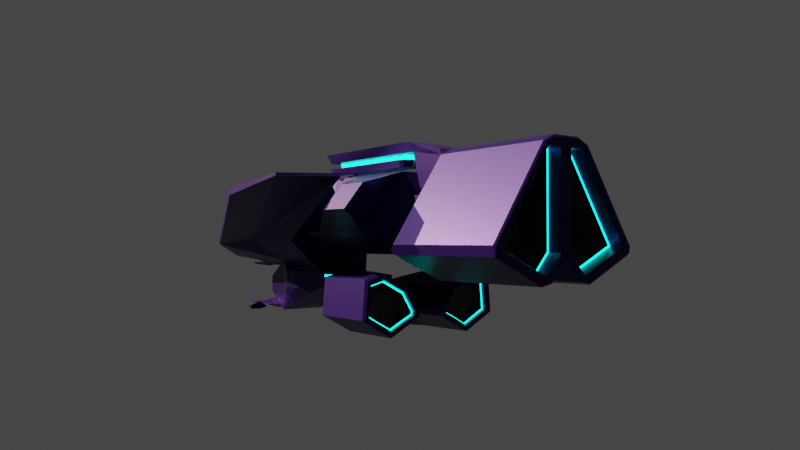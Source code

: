 # Source: spaceshipo.blend  (saved by Blender 3.0.42; exported with 4.5.12 LTS)
import bpy
from mathutils import Matrix  # noqa: F401  (used for matrix-valued properties, if any)

bpy.ops.wm.read_factory_settings(use_empty=True)
scene = bpy.context.scene
scene.name = 'Scene'

# ---- collections
col_collection = bpy.data.collections.new('Collection'); scene.collection.children.link(col_collection)

# ---- materials (node trees are filled in below, after node groups)
mat_material = bpy.data.materials.new('Material')
mat_material.alpha_threshold = 0.0
mat_material.use_transparent_shadow = False
mat_material.line_color = (0.0, 0.0, 0.0, 1.0)
mat_gridinner = bpy.data.materials.new('gridInner')
mat_gridinner.use_transparent_shadow = False
mat_gridouter = bpy.data.materials.new('gridOuter')
mat_gridouter.use_transparent_shadow = False
mat_material_001 = bpy.data.materials.new('Material.001')
mat_material_001.use_transparent_shadow = False

# ---- node groups
ng_auto_smooth = bpy.data.node_groups.new('Auto Smooth', 'GeometryNodeTree')
_s = ng_auto_smooth.interface.new_socket(name='Geometry', in_out='OUTPUT', socket_type='NodeSocketGeometry')
_s = ng_auto_smooth.interface.new_socket(name='Geometry', in_out='INPUT', socket_type='NodeSocketGeometry')
_s = ng_auto_smooth.interface.new_socket(name='Angle', in_out='INPUT', socket_type='NodeSocketFloat')
_s.subtype = 'ANGLE'
_s.min_value = 0.0
_s.max_value = 3.142
ng_auto_smooth.is_modifier = True
_N = ng_auto_smooth.nodes; _L = ng_auto_smooth.links
n0 = _N.new('NodeGroupOutput'); n0.name = 'Group Output'; n0.location = (480, -100)
n1 = _N.new('NodeGroupInput'); n1.name = 'Group Input'; n1.location = (-420, -300)
n2 = _N.new('NodeGroupInput'); n2.name = 'Group Input.001'; n2.location = (-60, -100)
n3 = _N.new('GeometryNodeSetShadeSmooth'); n3.name = 'Set Shade Smooth'; n3.location = (120, -100)
n3.domain = 'EDGE'
n4 = _N.new('GeometryNodeSetShadeSmooth'); n4.name = 'Set Shade Smooth.001'; n4.location = (300, -100)
n5 = _N.new('GeometryNodeInputMeshEdgeAngle'); n5.name = 'Edge Angle'; n5.location = (-420, -220)
n6 = _N.new('GeometryNodeInputEdgeSmooth'); n6.name = 'Is Edge Smooth'; n6.location = (-60, -160)
n7 = _N.new('GeometryNodeInputShadeSmooth'); n7.name = 'Is Face Smooth'; n7.location = (-240, -340)
n8 = _N.new('FunctionNodeBooleanMath'); n8.name = 'Boolean Math'; n8.location = (-60, -220)
n9 = _N.new('FunctionNodeCompare'); n9.name = 'Compare'; n9.location = (-240, -180)
n9.operation = 'LESS_EQUAL'
_L.new(n5.outputs[0], n9.inputs[0])
_L.new(n4.outputs[0], n0.inputs[0])
_L.new(n1.outputs[1], n9.inputs[1])
_L.new(n9.outputs[0], n8.inputs[0])
_L.new(n7.outputs[0], n8.inputs[1])
_L.new(n2.outputs[0], n3.inputs[0])
_L.new(n6.outputs[0], n3.inputs[1])
_L.new(n3.outputs[0], n4.inputs[0])
_L.new(n8.outputs[0], n3.inputs[2])
n0.is_active_output = True

# ---- material node trees
mat_material.use_nodes = True; mat_material.node_tree.nodes.clear()
_N = mat_material.node_tree.nodes; _L = mat_material.node_tree.links
n0 = _N.new('ShaderNodeOutputMaterial'); n0.name = 'Material Output'; n0.location = (300, 300)
n1 = _N.new('ShaderNodeBsdfPrincipled'); n1.name = 'Principled BSDF'; n1.location = (10, 300)
n1.distribution = 'GGX'
n1.subsurface_method = 'RANDOM_WALK_SKIN'
n1.inputs[0].default_value = (0.005023, 0.0, 0.08353, 1.0)
n1.inputs[1].default_value = 0.7734
n1.inputs[2].default_value = 0.4
n1.inputs[3].default_value = 1.45
n1.inputs[27].default_value = (0.0, 0.0, 0.0, 1.0)
n1.inputs[28].default_value = 1.0
_L.new(n1.outputs[0], n0.inputs[0])
n0.is_active_output = True
mat_gridinner.use_nodes = True; mat_gridinner.node_tree.nodes.clear()
_N = mat_gridinner.node_tree.nodes; _L = mat_gridinner.node_tree.links
n0 = _N.new('ShaderNodeBsdfPrincipled'); n0.name = 'Principled BSDF'; n0.location = (10, 300)
n0.distribution = 'GGX'
n0.subsurface_method = 'RANDOM_WALK_SKIN'
n0.inputs[0].default_value = (0.0, 0.0, 0.0, 1.0)
n0.inputs[3].default_value = 1.45
n0.inputs[27].default_value = (0.003553, 0.5596, 0.4262, 1.0)
n0.inputs[28].default_value = 9.3
n1 = _N.new('ShaderNodeOutputMaterial'); n1.name = 'Material Output'; n1.location = (300, 300)
_L.new(n0.outputs[0], n1.inputs[0])
n1.is_active_output = True
mat_gridouter.use_nodes = True; mat_gridouter.node_tree.nodes.clear()
_N = mat_gridouter.node_tree.nodes; _L = mat_gridouter.node_tree.links
n0 = _N.new('ShaderNodeBsdfPrincipled'); n0.name = 'Principled BSDF'; n0.location = (10, 300)
n0.distribution = 'GGX'
n0.subsurface_method = 'RANDOM_WALK_SKIN'
n0.inputs[0].default_value = (0.01739, 0.01739, 0.01739, 1.0)
n0.inputs[3].default_value = 1.45
n0.inputs[27].default_value = (0.0, 0.0, 0.0, 1.0)
n0.inputs[28].default_value = 1.0
n1 = _N.new('ShaderNodeOutputMaterial'); n1.name = 'Material Output'; n1.location = (300, 300)
_L.new(n0.outputs[0], n1.inputs[0])
n1.is_active_output = True
mat_material_001.use_nodes = True; mat_material_001.node_tree.nodes.clear()
_N = mat_material_001.node_tree.nodes; _L = mat_material_001.node_tree.links
n0 = _N.new('ShaderNodeBsdfPrincipled'); n0.name = 'Principled BSDF'; n0.location = (10, 300)
n0.distribution = 'GGX'
n0.subsurface_method = 'RANDOM_WALK_SKIN'
n0.inputs[0].default_value = (0.1571, 0.7243, 0.09324, 1.0)
n0.inputs[1].default_value = 0.9609
n0.inputs[2].default_value = 0.03125
n0.inputs[3].default_value = 1.45
n0.inputs[8].default_value = 1.0
n0.inputs[9].default_value = (0.6, 1.5, 3.8)
n0.inputs[10].default_value = 0.8203
n0.inputs[11].default_value = 1.509
n0.inputs[13].default_value = 0.6016
n0.inputs[14].default_value = (0.9961, 0.9987, 0.9958, 1.0)
n0.inputs[27].default_value = (0.02198, 0.02198, 0.02198, 1.0)
n0.inputs[28].default_value = 1.0
n1 = _N.new('ShaderNodeOutputMaterial'); n1.name = 'Material Output'; n1.location = (300, 300)
_L.new(n0.outputs[0], n1.inputs[0])
n1.is_active_output = True

# ---- world
world_world = bpy.data.worlds.new('World'); scene.world = world_world
world_world.use_nodes = True; world_world.node_tree.nodes.clear()
_N = world_world.node_tree.nodes; _L = world_world.node_tree.links
n0 = _N.new('ShaderNodeOutputWorld'); n0.name = 'World Output'; n0.location = (300, 300)
n1 = _N.new('ShaderNodeBackground'); n1.name = 'Background'; n1.location = (10, 300)
n1.inputs[0].default_value = (0.05088, 0.05088, 0.05088, 1.0)
_L.new(n1.outputs[0], n0.inputs[0])
n0.is_active_output = True
world_world.color = (0.05088, 0.05088, 0.05088)
world_world.use_sun_shadow = False
world_world.sun_shadow_jitter_overblur = 0.0

# ---- cameras
cam_camera = bpy.data.cameras.new('Camera')
cam_camera.clip_end = 100.0
cam_camera.lens = 34.0
cam_camera.ortho_scale = 7.314

# ---- lights
light_light = bpy.data.lights.new('Light', 'SPOT')
light_light.color = (1.0, 0.6675, 0.2767)
light_light.transmission_factor = 0.0
light_light.use_custom_distance = True
light_light.cutoff_distance = 64.17
light_light.energy = 1e+06
light_light.shadow_soft_size = 0.1
light_light.shadow_maximum_resolution = 0.006
light_light.use_absolute_resolution = True
light_light.spot_size = 1.309
light_light_001 = bpy.data.lights.new('Light.001', 'SPOT')
light_light_001.color = (1.0, 0.8655, 0.2881)
light_light_001.transmission_factor = 0.0
light_light_001.use_custom_distance = True
light_light_001.cutoff_distance = 64.17
light_light_001.energy = 1e+06
light_light_001.shadow_soft_size = 0.1
light_light_001.shadow_maximum_resolution = 0.006
light_light_001.use_absolute_resolution = True
light_light_001.spot_size = 1.309

# ---- meshes
me_cube = bpy.data.meshes.new('Cube')
me_cube.from_pydata([(0.8978, 1.0, 1.793), (0.9144, 2.077, 0.08173), (1.0, -1.0, 1.0), (0.6237, -1.286, -0.8793), (0.0, -0.1916, -0.7885), (0.0, -1.0, 1.0), (0.3102, -1.286, -0.8793), (0.0, 2.012, 0.6317), (1.207, 0.3297, 0.6101), (1.207, 0.3297, -0.04927), (1.207, -0.3297, 0.6101), (1.207, -0.3297, -0.04927), (0.6539, -2.639, 0.3078), (0.426, -2.292, -0.5252), (0.3102, -2.353, -0.4285), (0.0, -2.639, 0.3078), (0.1817, 4.785, 0.5927), (0.1241, 4.721, 0.3691), (0.0, 4.785, 0.5927), (0.0, 4.785, 0.3767), (1.0, -1.0, -1.0), (0.0, -1.0, -1.0), (0.0, -2.639, -0.3078), (0.6539, -2.639, -0.3078), (0.3102, -2.202, -1.006), (0.6237, -2.202, -1.006), (0.3102, -2.32, -0.5811), (0.3983, -2.32, -0.5811), (1.0, 2.012, 0.07416), (0.0, 4.721, -0.2736), (0.0, 2.077, -0.7652), (0.1817, 4.785, 0.3767), (0.1726, 2.224, -0.383), (0.1726, 4.659, -0.3504), (0.6319, 2.719, 0.2061), (0.2019, 4.659, 0.3312), (0.2532, 2.671, -1.28), (0.2673, 4.563, -0.5121), (0.8309, 3.315, 0.2708), (1.581, 4.883, -1.28), (0.4712, 5.013, -0.7039), (2.588, 4.883, 0.5887), (0.4313, 5.839, -0.5074), (1.558, 7.148, -1.067), (0.6697, 7.148, -0.6058), (2.356, 7.148, 0.4038), (0.6463, 7.148, -0.4903), (0.3632, -2.394, -0.9843), (0.511, -2.394, -0.9843), (0.3632, -2.561, -0.784), (0.4048, -2.561, -0.784), (1.091, -1.83, -0.8056), (1.174, -2.339, -0.7098), (1.091, -2.33, -0.8463), (1.091, -2.394, -0.7098), (1.091, -2.526, -0.8394), (1.091, -2.556, -0.775), (1.21, -1.924, -0.8056), (1.536, -2.328, -0.7098), (1.499, -2.332, -0.8463), (1.536, -2.385, -0.7098), (1.612, -2.492, -0.8394), (1.63, -2.517, -0.775), (1.293, -1.911, -0.8056), (1.724, -2.19, -0.7098), (1.714, -2.181, -0.8463), (1.768, -2.216, -0.7098), (1.879, -2.287, -0.8394), (1.904, -2.304, -0.775), (1.46, -1.801, -0.8056), (1.93, -1.853, -0.7098), (1.961, -1.801, -0.8463), (2.025, -1.801, -0.7098), (2.156, -1.801, -0.8394), (2.186, -1.801, -0.775), (1.654, -1.132, -0.8384), (1.987, -1.132, -0.6208), (1.949, -1.132, -0.9198), (2.077, -1.132, -0.6468), (2.34, -1.132, -0.9059), (2.401, -1.132, -0.7772), (0.03807, -2.74, -0.9828), (0.03807, -2.74, -0.944), (0.0, -2.74, -0.9398), (0.0, -2.74, -0.987), (0.982, 2.096, 0.5884), (0.982, 2.096, 0.1095), (0.1997, 4.702, 0.3926), (0.1997, 4.702, 0.5884), (1.05, 2.257, 0.4602), (0.3298, 4.585, 0.4602), (0.69, 3.016, 0.4602), (0.5099, 3.749, 0.4602), (0.8702, 2.574, 0.4602), (1.05, 2.26, 0.545), (0.3298, 4.586, 0.545), (0.4199, 4.167, 0.4602), (0.7801, 2.765, 0.4602), (0.6, 3.332, 0.4602), (0.9455, 2.414, 0.4602), (0.69, 3.018, 0.545), (0.8702, 2.576, 0.545), (0.5099, 3.751, 0.545), (0.6, 3.333, 0.545), (0.9455, 2.417, 0.545), (0.7801, 2.768, 0.545), (0.4199, 4.168, 0.545), (0.3875, 4.169, 0.5376), (0.3875, 4.169, 0.5256), (0.3058, 4.547, 0.5345), (0.3058, 4.547, 0.5377), (0.7478, 2.768, 0.5373), (0.7478, 2.767, 0.4863), (0.6661, 2.979, 0.4952), (0.6661, 2.98, 0.5374), (0.9279, 2.418, 0.5371), (0.9279, 2.416, 0.4667), (0.8462, 2.536, 0.4756), (0.8462, 2.538, 0.5372), (0.5676, 3.334, 0.5375), (0.5676, 3.333, 0.5059), (0.486, 3.712, 0.5148), (0.486, 3.713, 0.5376), (0.6577, 3.019, 0.5374), (0.6577, 3.018, 0.4961), (0.576, 3.294, 0.505), (0.576, 3.295, 0.5375), (1.018, 2.261, 0.537), (1.018, 2.258, 0.4568), (0.9363, 2.377, 0.4658), (0.9363, 2.379, 0.5371), (0.8378, 2.577, 0.5372), (0.8378, 2.575, 0.4765), (0.7562, 2.728, 0.4854), (0.7562, 2.729, 0.5373), (0.4776, 3.752, 0.5376), (0.4776, 3.751, 0.5157), (0.3959, 4.13, 0.5247), (0.3959, 4.13, 0.5376), (1.071, 7.148, -0.8049), (2.435, 7.148, -0.5846), (1.839, 7.148, 0.5452), (1.905, 4.948, 0.7756), (2.688, 4.883, -0.6709), (1.035, 7.148, 0.1352), (0.9145, 4.981, 0.2708), (0.7192, 1.0, 2.392), (1.0, 0.09484, 4.097), (0.0, 0.9959, 4.097), (0.0, 0.09432, 4.097), (0.6859, -4.442, 1.0), (0.0, -4.442, 1.0), (0.0, -2.806, 3.121), (0.9762, -2.806, 3.121), (0.2064, -2.567, 0.9081), (0.6501, -2.567, 0.9081), (0.6501, -3.587, 0.9081), (0.2064, -3.587, 0.9081), (0.2064, -3.579, 0.9029), (0.3615, -2.847, 0.795), (0.4951, -2.847, 0.795), (0.6501, -3.579, 0.9029), (0.2435, -3.554, 0.8846), (0.3789, -3.063, 0.7527), (0.4776, -3.063, 0.7527), (0.6131, -3.554, 0.8846), (0.2435, -3.66, 0.8869), (0.3789, -3.358, 0.7136), (0.4776, -3.358, 0.7136), (0.6131, -3.66, 0.8869), (0.0, -6.757, 1.484), (0.41, -6.757, 1.484), (0.0, -5.438, 0.8075), (0.0, -5.46, 0.749), (0.1376, -5.454, 0.749), (0.1376, -5.433, 0.8075), (0.0, 1.0, 1.793), (0.8978, 1.0, 2.093), (1.771, -2.461, 1.825), (1.985, -5.147, 1.779), (0.0, -7.254, 1.162), (0.2201, -7.254, 1.162), (1.0, 2.012, 0.6317), (0.5416, 1.0, 1.793), (0.9762, 0.8768, 4.097), (0.5416, 1.0, 2.392), (0.5374, 1.0, 2.093), (1.771, 1.0, 1.793), (0.5416, 2.137, 3.261), (0.8978, 1.475, 2.093), (0.8978, 1.475, 1.793), (0.5997, 2.137, 3.261), (0.09919, 2.137, 3.261), (0.09919, 2.786, 4.022), (2.121, 2.851, 2.093), (0.4129, 2.786, 4.022), (0.0, 3.689, 4.097), (4.013, 7.137, 2.704), (3.38, 7.137, 3.485), (0.0, 6.399, 2.093), (0.0, 6.399, 4.097), (4.013, 8.272, 2.704), (3.38, 8.272, 3.485), (0.0, 6.86, 2.308), (0.0, 6.86, 3.269), (0.0, 6.86, 1.94), (1.287, 6.86, 2.308), (0.5073, 6.86, 1.94), (0.5073, 6.86, 3.269), (0.0, 7.393, 3.269), (0.0, 7.393, 1.294), (1.287, 7.393, 1.687), (0.5073, 7.393, 1.319), (0.5073, 7.393, 3.269), (0.0, 7.859, 3.289), (0.0, 8.826, 4.6), (0.0, 7.859, 1.294), (0.0, 6.963, 4.699), (0.5073, 6.963, 4.699), (0.0, 6.963, 5.008), (0.7232, 6.963, 5.008), (0.0, 1.919, 4.699), (0.5073, 1.919, 4.699), (0.0, 1.919, 5.008), (0.7232, 1.919, 5.008), (0.4952, 3.689, 4.097), (2.121, 3.689, 2.093), (0.4952, 6.399, 4.097), (2.121, 6.399, 2.093), (0.0, 3.689, 1.327), (0.4952, 3.689, 1.327), (0.0, 6.399, 1.327), (0.4952, 6.399, 1.327), (0.1705, 6.045, 1.347), (0.3248, 6.045, 1.347), (0.1705, 6.167, 1.347), (0.3248, 6.167, 1.347), (0.7232, 4.261, 5.008), (0.7232, 2.273, 5.008), (0.5073, 2.273, 4.699), (0.5073, 4.261, 4.699), (0.0, 2.273, 4.699), (0.0, 4.261, 4.699), (0.0, 2.273, 5.008), (0.0, 4.261, 5.008), (0.5374, 1.475, 2.093), (0.0, 1.475, 2.093), (0.2708, 1.475, 2.743), (0.0, 1.475, 2.743), (0.5416, 2.073, 3.185), (0.7192, 2.073, 3.185), (0.0, 2.073, 3.185), (0.0, 2.851, 4.097), (0.4952, 2.851, 4.097), (0.09919, 2.689, 4.104), (0.5997, 2.04, 3.344), (0.1935, 2.119, 3.581), (0.09919, 2.04, 3.344), (0.4129, 2.689, 4.104), (0.1935, 2.467, 3.989), (0.3619, 2.467, 3.989), (0.4622, 2.119, 3.581), (0.1935, 1.693, 4.149), (0.1935, 2.041, 4.149), (0.3619, 2.041, 4.149), (0.4622, 1.693, 4.149), (0.1935, 1.744, 4.51), (0.1935, 1.99, 4.264), (0.3619, 1.99, 4.264), (0.4622, 1.744, 4.51), (0.1935, 2.146, 4.51), (0.1935, 2.146, 4.264), (0.3619, 2.146, 4.264), (0.4622, 2.146, 4.51), (0.1935, 6.07, 4.51), (0.1935, 6.07, 4.264), (0.3619, 6.07, 4.264), (0.4622, 6.07, 4.51), (0.05694, 6.158, 4.264), (0.05694, 6.158, 4.51), (0.3125, 6.189, 4.264), (0.3835, 6.26, 4.51), (0.1504, 6.158, 4.51), (0.1504, 6.158, 4.264), (0.1504, 6.327, 4.264), (0.1504, 6.427, 4.51), (0.05694, 6.327, 4.264), (0.05694, 6.427, 4.51), (4.973, 5.941, 3.854), (3.175, 6.738, 3.864), (3.175, 6.766, 3.765), (4.973, 5.941, 3.765), (4.973, 2.614, 3.324), (4.973, 2.5, 3.566), (0.9762, 0.8768, 3.765), (0.0, -7.254, 1.046), (0.1645, -7.254, 1.081), (1.196, -5.132, 2.081), (1.168, -5.134, 2.187), (1.979, -5.065, 1.633), (0.9743, 7.148, -0.9534), (0.4712, 7.148, -0.7039), (2.688, 7.148, -0.6709), (1.581, 7.148, -1.28), (1.905, 7.148, 0.7756), (2.588, 7.148, 0.5887), (0.9145, 7.148, 0.2708), (0.4313, 7.148, -0.5074), (2.377, 7.101, -0.5578), (1.841, 7.101, 0.4873), (1.071, 7.101, -0.8049), (1.068, 7.101, 0.0935), (0.6981, 7.101, -0.5018), (0.7126, 7.101, -0.5733), (1.554, 7.101, -1.01), (2.303, 7.101, 0.3607), (1.092, 7.101, -0.7613), (0.6697, 7.101, -0.6058), (2.435, 7.101, -0.5846), (1.558, 7.101, -1.067), (1.839, 7.101, 0.5452), (2.356, 7.101, 0.4038), (1.035, 7.101, 0.1352), (0.6463, 7.101, -0.4903), (2.11, 6.828, -0.4911), (1.34, 6.828, -0.3878), (1.726, 6.828, 0.2578), (1.189, 6.828, -0.6369), (1.172, 6.828, -0.02436), (0.9069, 6.828, -0.4509), (0.9173, 6.828, -0.5022), (1.52, 6.828, -0.8154), (2.057, 6.828, 0.1671), (0.2015, 12.52, 3.245), (2.325, 12.52, 1.649), (0.253, 12.52, 4.217), (0.253, 12.52, 1.492), (0.7638, 12.52, 0.913), (0.6576, 12.52, 4.217), (0.253, 12.52, 3.239), (0.2015, 12.52, 4.284), (0.2015, 12.52, 1.461), (0.7534, 12.52, 0.8346), (0.675, 12.52, 4.284), (2.423, 12.52, 1.622), (0.4602, 11.62, 3.111), (1.67, 11.62, 1.924), (0.4602, 11.62, 3.683), (0.4602, 11.62, 1.833), (0.7584, 11.62, 1.495), (0.6964, 11.62, 3.683), (1.01, 7.301, -0.899), (0.9743, 7.227, -0.9534), (0.4712, 7.227, -0.7039), (0.5439, 7.301, -0.668), (2.598, 7.301, -0.6401), (2.688, 7.227, -0.6709), (1.581, 7.227, -1.28), (1.573, 7.301, -1.203), (1.882, 7.301, 0.6932), (1.905, 7.227, 0.7756), (2.588, 7.227, 0.5887), (2.505, 7.301, 0.523), (0.9582, 7.301, 0.2214), (0.9145, 7.227, 0.2708), (0.5099, 7.301, -0.5011), (0.4313, 7.227, -0.5074), (1.071, 7.227, -0.8049), (1.036, 7.301, -0.8592), (0.597, 7.301, -0.6417), (0.6697, 7.227, -0.6058), (2.435, 7.227, -0.5846), (2.525, 7.301, -0.6154), (1.567, 7.301, -1.144), (1.558, 7.227, -1.067), (1.839, 7.227, 0.5452), (1.863, 7.301, 0.6276), (2.438, 7.301, 0.4695), (2.356, 7.227, 0.4038), (1.035, 7.227, 0.1352), (0.9909, 7.301, 0.1846), (0.6463, 7.227, -0.4903), (0.5676, 7.301, -0.4966), (2.635, 8.826, 1.375), (2.699, 8.826, 1.672), (2.677, 8.658, 1.505), (0.5574, 8.604, 0.6614), (0.95, 8.826, 0.5802), (0.6909, 8.612, 0.5997), (0.8863, 8.826, 4.409), (0.4725, 8.826, 4.6), (0.7232, 8.581, 4.653), (0.6957, 8.644, 4.43), (2.623, 13.02, 1.558), (0.7441, 13.02, 0.7232), (0.6854, 13.02, 4.352), (0.2015, 12.97, 3.245), (0.1626, 13.02, 3.254), (0.1632, 13.02, 4.344), (0.2015, 12.97, 4.284), (0.2015, 12.97, 1.461), (0.1629, 13.02, 1.429), (0.7534, 12.97, 0.8346), (0.7477, 13.02, 0.7663), (0.6841, 13.02, 4.344), (0.675, 12.97, 4.284), (0.04257, 13.02, 3.28), (0.0, 12.97, 3.289), (0.0, 12.97, 4.6), (0.04201, 13.02, 4.534), (0.04252, 13.02, 1.329), (0.0, 12.97, 1.294), (2.423, 12.97, 1.622), (2.506, 13.02, 1.595), (2.669, 13.02, 1.627), (2.699, 12.97, 1.672), (2.635, 12.97, 1.375), (2.631, 13.02, 1.444), (0.8884, 13.02, 0.623), (0.95, 12.97, 0.5802), (0.5574, 12.97, 0.6614), (0.6143, 13.02, 0.6803), (0.529, 13.02, 4.534), (0.4725, 12.97, 4.6), (0.8863, 12.97, 4.409), (0.8319, 13.02, 4.394), (1.076, 2.143, 0.5797), (1.033, 2.107, 0.5884), (1.033, 2.107, 0.1095), (1.077, 2.138, 0.1613), (0.3092, 4.677, 0.5718), (0.2505, 4.713, 0.5884), (0.2505, 4.713, 0.3926), (0.3096, 4.675, 0.4367), (0.5374, 1.475, 1.793), (0.1479, 6.042, 1.347), (0.3474, 6.042, 1.347), (0.1479, 6.171, 1.347), (0.3474, 6.171, 1.347), (0.1929, 6.063, 1.327), (0.3023, 6.063, 1.327), (0.1929, 6.15, 1.327), (0.3023, 6.15, 1.327), (0.0912, 5.996, 1.327), (0.1174, 6.022, 1.358), (0.3778, 6.022, 1.358), (0.404, 5.996, 1.327), (0.1174, 6.19, 1.358), (0.08514, 6.207, 1.327), (0.4101, 6.207, 1.327), (0.3778, 6.19, 1.358), (0.2212, -2.715, -0.8751), (0.1978, -2.731, -0.8984), (0.218, -2.723, -0.8848), (0.2095, -2.729, -0.8933), (0.1979, -2.731, -1.032), (0.2212, -2.714, -1.042), (0.2096, -2.729, -1.038), (0.2181, -2.723, -1.041), (0.0, -2.714, -1.088), (0.0, -2.731, -1.071), (0.0, -2.723, -1.087), (0.0, -2.729, -1.081), (0.0, -2.731, -0.8465), (0.0, -2.725, -0.8076), (0.0, -2.731, -0.8513), (0.0, -2.73, -0.8359), (0.0, -2.728, -0.8217), (0.06235, -2.736, -0.9108), (0.06235, -2.736, -1.016), (0.0, -2.736, -1.036), (0.0, -2.736, -0.8905), (0.04986, -2.736, -0.9348), (0.04769, -2.736, -0.9858), (0.0, -2.736, -0.9913), (0.0, -2.736, -0.9354), (0.03807, -2.736, -0.944), (0.03807, -2.736, -0.9828), (0.0, -2.736, -0.987), (0.0, -2.736, -0.9398), (0.07637, -2.736, -0.9051), (0.07637, -2.736, -1.022), (0.0, -2.736, -0.9976), (0.0, -2.736, -1.028), (0.0, -2.736, -0.899), (0.04769, -2.736, -0.941), (0.04986, -2.736, -0.992), (0.0, -2.739, -0.9976), (0.0, -2.736, -0.9292), (0.0, -2.739, -1.028), (0.06235, -2.739, -1.016), (0.04986, -2.739, -0.992), (0.0, -2.739, -0.899), (0.0, -2.739, -0.9292), (0.04986, -2.739, -0.9348), (0.06235, -2.739, -0.9108)], [], [(4, 28, 20), (2, 20, 11, 10), (30, 29, 33, 32), (27, 50, 56, 54), (9, 8, 10, 11), (182, 2, 10, 8), (28, 182, 8, 9), (20, 28, 9, 11), (23, 12, 15, 22), (20, 2, 12, 23), (5, 21, 22, 15), (2, 5, 15, 12), (19, 18, 16, 31), (7, 182, 16, 18), (3, 6, 21, 20), (14, 13, 23, 22), (13, 3, 20, 23), (81, 82, 83, 84), (26, 24, 47, 49), (6, 3, 25, 24), (14, 6, 24, 26), (30, 1, 28, 4), (17, 29, 19, 31), (1, 17, 31, 28), (33, 35, 145, 37), (29, 17, 35, 33), (1, 30, 32, 34), (17, 1, 34, 35), (38, 41, 142), (32, 33, 37, 36), (35, 34, 38, 145), (34, 32, 36, 38), (40, 42, 307, 301), (36, 39, 143), (37, 145, 42, 40), (36, 37, 40), (44, 46, 323, 317), (39, 40, 301, 300, 303), (142, 41, 305, 304), (143, 39, 303, 302), (13, 14, 26, 27), (47, 48, 50, 49), (27, 26, 49, 50), (13, 27, 54, 52), (24, 25, 48, 47), (56, 55, 61, 62), (55, 53, 59, 61), (3, 13, 52, 51), (25, 3, 51, 53), (50, 48, 55, 56), (48, 25, 53, 55), (58, 60, 66, 64), (62, 61, 67, 68), (52, 54, 60, 58), (51, 52, 58, 57), (54, 56, 62, 60), (53, 51, 57, 59), (67, 65, 71, 73), (65, 63, 69, 71), (57, 58, 64, 63), (60, 62, 68, 66), (59, 57, 63, 65), (61, 59, 65, 67), (69, 70, 76, 75), (70, 72, 78, 76), (68, 67, 73, 74), (64, 66, 72, 70), (63, 64, 70, 69), (66, 68, 74, 72), (75, 76, 78, 77), (77, 78, 80, 79), (72, 74, 80, 78), (71, 69, 75, 77), (73, 71, 77, 79), (74, 73, 79, 80), (471, 480, 452, 463), (481, 470, 460, 455), (182, 28, 86, 85), (28, 31, 87, 86), (31, 16, 88, 87), (16, 182, 85, 88), (85, 86, 428, 427), (433, 430, 95, 90), (430, 426, 94, 95), (88, 85, 427, 431), (86, 87, 432, 428), (87, 88, 431, 432), (429, 433, 90, 89), (107, 108, 109, 110), (111, 112, 113, 114), (115, 116, 117, 118), (119, 120, 121, 122), (123, 124, 125, 126), (127, 128, 129, 130), (131, 132, 133, 134), (135, 136, 137, 138), (106, 96, 108, 107), (96, 90, 109, 108), (90, 95, 110, 109), (95, 106, 107, 110), (105, 97, 112, 111), (97, 91, 113, 112), (91, 100, 114, 113), (100, 105, 111, 114), (104, 99, 116, 115), (99, 93, 117, 116), (93, 101, 118, 117), (101, 104, 115, 118), (103, 98, 120, 119), (98, 92, 121, 120), (92, 102, 122, 121), (102, 103, 119, 122), (100, 91, 124, 123), (91, 98, 125, 124), (98, 103, 126, 125), (103, 100, 123, 126), (94, 89, 128, 127), (89, 99, 129, 128), (99, 104, 130, 129), (104, 94, 127, 130), (101, 93, 132, 131), (93, 97, 133, 132), (97, 105, 134, 133), (105, 101, 131, 134), (102, 92, 136, 135), (92, 96, 137, 136), (96, 106, 138, 137), (106, 102, 135, 138), (139, 44, 317, 310), (141, 45, 321, 320), (45, 140, 318, 321), (145, 142, 304, 306), (38, 142, 145), (41, 38, 143), (41, 143, 302, 305), (42, 145, 306, 307), (46, 144, 322, 323), (39, 36, 40), (184, 148, 149, 147), (184, 147, 288, 289), (298, 297, 293), (169, 166, 172, 175), (156, 157, 158, 161), (147, 149, 152, 153), (5, 2, 155, 154), (2, 150, 156, 155), (150, 151, 157, 156), (151, 5, 154, 157), (161, 158, 162, 165), (154, 155, 160, 159), (157, 154, 159, 158), (155, 156, 161, 160), (164, 165, 169, 168), (159, 160, 164, 163), (160, 161, 165, 164), (158, 159, 163, 162), (162, 163, 167, 166), (165, 162, 166, 169), (163, 164, 168, 167), (180, 181, 171, 170), (173, 174, 175, 172), (167, 168, 174, 173), (168, 169, 175, 174), (299, 296, 150), (166, 167, 173, 172), (295, 296, 181, 180), (2, 182, 187), (183, 0, 182), (146, 185, 148, 184), (185, 186, 176, 148), (0, 177, 187), (183, 7, 176), (177, 146, 184, 294), (146, 177, 189, 250), (177, 0, 190, 189), (247, 185, 249), (194, 190, 230, 226), (251, 252, 196, 246, 248), (250, 189, 194), (193, 192, 257, 254), (191, 195, 258, 255), (226, 230, 232, 228), (246, 196, 200, 199), (253, 194, 226, 225), (252, 253, 225, 196), (200, 227, 208, 204), (227, 228, 206, 208), (448, 443, 229, 231), (229, 246, 199, 231), (196, 225, 227, 200), (207, 205, 210, 212), (206, 207, 212, 211), (199, 200, 204, 203), (228, 232, 207, 206), (232, 231, 205, 207), (231, 199, 203, 205), (383, 387, 419, 416), (214, 216, 210, 205, 203, 204, 209, 215), (208, 206, 211, 213), (204, 208, 213, 209), (212, 210, 216, 386, 388), (213, 211, 385, 384, 389, 392), (418, 421, 394), (391, 390, 215, 219, 220), (402, 400, 341, 342), (214, 215, 408, 407), (215, 390, 423, 408), (414, 417, 393), (213, 392, 391, 220, 218), (216, 214, 407, 411), (209, 213, 218, 217), (239, 238, 224, 222), (386, 216, 411, 420), (215, 209, 217, 219), (413, 404, 395, 425, 414, 393), (224, 223, 221, 222), (241, 239, 222, 221), (243, 241, 221, 223), (238, 243, 223, 224), (197, 198, 225, 226), (202, 201, 228, 227), (201, 197, 226, 228), (198, 202, 227, 225), (202, 198, 197, 201), (444, 447, 437, 435), (447, 450, 438, 437), (450, 445, 436, 438), (233, 235, 441, 439), (449, 448, 231, 232), (446, 449, 232, 230), (443, 446, 230, 229), (220, 219, 244, 237), (237, 244, 243, 238), (219, 217, 242, 244), (244, 242, 241, 243), (217, 218, 240, 242), (218, 220, 237, 240), (240, 237, 238, 239), (240, 239, 241, 242), (189, 190, 194), (185, 146, 250, 249), (247, 251, 248), (253, 250, 194), (186, 245, 434), (186, 185, 247, 245), (251, 247, 249), (247, 248, 246, 245), (191, 188, 249, 250), (192, 193, 252, 251), (193, 195, 253, 252), (195, 191, 250, 253), (188, 192, 251, 249), (257, 255, 261, 256), (260, 259, 263, 264), (192, 188, 255, 257), (195, 193, 254, 258), (188, 191, 255), (254, 257, 256, 259), (258, 254, 259, 260), (255, 258, 260, 261), (264, 263, 267, 268), (256, 261, 265, 262), (259, 256, 262, 263), (261, 260, 264, 265), (266, 269, 273, 270), (265, 264, 268, 269), (262, 265, 269, 266), (263, 262, 266, 267), (270, 273, 277, 274), (267, 266, 270, 271), (268, 267, 271, 272), (269, 268, 272, 273), (276, 275, 280), (271, 270, 274, 275), (272, 271, 275, 276), (273, 272, 276, 277), (281, 280, 284, 285), (277, 276, 280, 281), (274, 277, 281), (287, 286, 278, 279), (282, 285, 287, 279), (274, 281, 285, 282), (275, 274, 282, 283), (280, 275, 283, 284), (283, 282, 279, 278), (284, 283, 278, 286), (285, 284, 286, 287), (291, 290, 289, 288), (288, 293, 292, 291), (294, 184, 289, 290), (299, 178, 291, 292), (178, 187, 290, 291), (187, 177, 294), (187, 294, 290), (153, 298, 293, 288), (153, 152, 170, 171), (171, 181, 297, 298), (295, 151, 150, 296), (179, 297, 181), (179, 181, 296, 299), (297, 179, 293), (298, 153, 171), (38, 36, 143), (6, 14, 451, 456), (21, 6, 456, 459), (14, 22, 464, 451), (178, 2, 187), (150, 2, 299), (2, 178, 299), (179, 299, 292, 293), (147, 153, 288), (21, 4, 20), (141, 144, 379, 375), (46, 44, 370, 381), (380, 382, 365, 363), (44, 139, 367, 370), (144, 46, 381, 379), (373, 372, 355, 358), (140, 45, 378, 371), (369, 368, 351, 354), (315, 308, 324, 332), (312, 311, 328, 329), (308, 314, 331, 324), (314, 316, 327, 331), (311, 309, 326, 328), (144, 141, 320, 322), (43, 139, 310, 319), (140, 43, 319, 318), (313, 316, 310, 317), (314, 308, 318, 319), (315, 309, 320, 321), (316, 314, 319, 310), (308, 315, 321, 318), (309, 311, 322, 320), (311, 312, 323, 322), (312, 313, 317, 323), (325, 327, 330, 329), (325, 329, 328), (332, 324, 325, 326), (324, 331, 327, 325), (326, 325, 328), (309, 315, 332, 326), (316, 313, 330, 327), (313, 312, 329, 330), (400, 396, 333, 341), (398, 397, 406, 409), (399, 405, 343, 340), (405, 412, 344, 343), (412, 402, 342, 344), (336, 339, 345, 348), (335, 338, 350, 347), (404, 398, 409, 422, 395), (403, 413, 393, 417, 418, 394), (401, 403, 394, 421, 410), (397, 401, 410, 406), (335, 339, 333, 340), (339, 336, 341, 333), (336, 337, 342, 341), (338, 335, 340, 343), (337, 334, 344, 342), (334, 338, 343, 344), (346, 345, 347, 350), (349, 348, 345, 346), (334, 337, 349, 346), (337, 336, 348, 349), (339, 335, 347, 345), (338, 334, 346, 350), (301, 307, 366, 353), (377, 376, 359, 362), (306, 304, 360, 364), (300, 301, 353, 352), (302, 303, 357, 356), (304, 305, 361, 360), (307, 306, 364, 366), (305, 302, 356, 361), (45, 141, 375, 378), (368, 373, 358, 351), (372, 377, 362, 355), (43, 140, 371, 374), (376, 380, 363, 359), (382, 369, 354, 365), (139, 43, 374, 367), (352, 353, 354, 351), (356, 357, 358, 355), (360, 361, 362, 359), (357, 352, 351, 358), (361, 356, 355, 362), (364, 360, 359, 363), (366, 364, 363, 365), (365, 354, 353, 366), (368, 369, 370, 367), (372, 373, 374, 371), (376, 377, 378, 375), (373, 368, 367, 374), (377, 372, 371, 378), (380, 376, 375, 379), (382, 380, 379, 381), (381, 370, 369, 382), (303, 300, 352, 357), (383, 384, 385), (386, 387, 388), (389, 390, 391, 392), (415, 384, 383, 416), (386, 420, 419, 387), (423, 390, 389, 424), (422, 425, 395), (389, 384, 415, 424), (211, 212, 388, 387, 383, 385), (407, 408, 409, 406), (411, 407, 406, 410), (397, 398, 399, 396), (401, 397, 396, 400), (400, 402, 403, 401), (398, 404, 405, 399), (413, 403, 402, 412), (404, 413, 412, 405), (415, 416, 417, 414), (419, 420, 421, 418), (423, 424, 425, 422), (418, 417, 416, 419), (414, 425, 424, 415), (410, 421, 420, 411), (422, 409, 408, 423), (396, 399, 340, 333), (427, 428, 429, 426), (426, 430, 431, 427), (433, 429, 428, 432), (430, 433, 432, 431), (426, 429, 89, 94), (182, 0, 187), (186, 183, 176), (7, 183, 182), (230, 190, 434), (183, 434, 190, 0), (183, 186, 434), (434, 245, 230), (245, 246, 229, 230), (233, 234, 436, 435), (236, 235, 437, 438), (234, 236, 438, 436), (235, 233, 435, 437), (440, 439, 441, 442), (235, 236, 442, 441), (236, 234, 440, 442), (234, 233, 439, 440), (444, 445, 446, 443), (448, 449, 450, 447), (445, 450, 449, 446), (443, 448, 447, 444), (445, 444, 435, 436), (459, 461, 460), (461, 462, 460), (463, 466, 465), (466, 467, 465), (467, 464, 465), (452, 455, 457, 454), (454, 457, 458, 453), (453, 458, 456, 451), (455, 460, 462, 457), (457, 462, 461, 458), (458, 461, 459, 456), (463, 452, 454, 466), (466, 454, 453, 467), (467, 453, 451, 464), (480, 481, 455, 452), (81, 84, 478, 477), (84, 83, 479, 478), (483, 469, 490, 489), (82, 81, 477, 476), (476, 477, 473, 485), (477, 478, 474, 473), (479, 476, 485, 475), (478, 479, 475, 474), (472, 486, 491, 494), (83, 82, 476, 479), (468, 469, 481, 480), (469, 483, 470, 481), (484, 468, 480, 471), (469, 468, 495, 490), (486, 472, 485, 473), (482, 486, 473, 474), (472, 488, 475, 485), (489, 490, 491, 487), (495, 492, 493, 494), (490, 495, 494, 491), (486, 482, 487, 491), (468, 484, 492, 495), (488, 472, 494, 493), (96, 92, 98, 91, 97, 93, 99, 89, 90), (95, 94, 104, 101, 105, 100, 103, 102, 106)])
me_cube.polygons.foreach_set('material_index', [0, 0, 0, 0, 0, 0, 0, 0, 0, 0, 0, 0, 0, 0, 0, 0, 0, 0, 0, 0, 0, 0, 0, 0, 0, 0, 0, 0, 0, 0, 0, 0, 0, 0, 0, 0, 0, 0, 0, 0, 0, 0, 0, 0, 0, 0, 0, 0, 0, 0, 0, 0, 0, 0, 0, 0, 0, 0, 0, 0, 0, 0, 0, 0, 0, 0, 0, 0, 0, 0, 0, 0, 0, 0, 0, 0, 0, 0, 0, 0, 0, 0, 0, 0, 0, 0, 0, 0, 1, 1, 1, 1, 1, 1, 1, 1, 0, 0, 0, 0, 0, 0, 0, 0, 0, 0, 0, 0, 0, 0, 0, 0, 0, 0, 0, 0, 0, 0, 0, 0, 0, 0, 0, 0, 0, 0, 0, 0, 0, 0, 0, 0, 0, 0, 0, 0, 0, 0, 0, 0, 0, 0, 0, 3, 0, 0, 0, 0, 0, 0, 0, 0, 0, 0, 0, 0, 0, 0, 0, 0, 0, 0, 0, 0, 0, 0, 0, 0, 0, 0, 0, 0, 0, 0, 0, 0, 0, 0, 0, 0, 0, 0, 0, 0, 0, 0, 0, 0, 0, 0, 0, 0, 0, 0, 0, 0, 0, 0, 0, 0, 0, 0, 0, 0, 0, 0, 0, 0, 0, 0, 0, 0, 0, 0, 0, 0, 0, 0, 0, 0, 0, 0, 0, 0, 0, 0, 0, 2, 0, 0, 0, 0, 0, 0, 0, 0, 0, 0, 0, 0, 0, 0, 0, 0, 0, 0, 0, 0, 0, 0, 0, 0, 0, 0, 0, 0, 0, 0, 0, 0, 0, 0, 0, 0, 0, 0, 0, 0, 0, 0, 0, 0, 0, 0, 0, 0, 0, 0, 0, 0, 0, 0, 0, 0, 0, 0, 0, 0, 0, 0, 0, 0, 0, 0, 0, 0, 0, 0, 0, 0, 0, 0, 0, 0, 0, 0, 0, 0, 0, 0, 3, 0, 0, 0, 0, 0, 0, 0, 0, 0, 2, 2, 2, 2, 2, 0, 0, 0, 1, 1, 1, 1, 1, 1, 1, 1, 2, 2, 2, 2, 2, 2, 2, 2, 0, 0, 0, 0, 0, 2, 2, 0, 0, 0, 0, 1, 1, 1, 1, 1, 1, 2, 2, 2, 2, 2, 2, 0, 0, 0, 0, 0, 0, 0, 0, 0, 0, 0, 0, 0, 0, 0, 0, 0, 0, 0, 0, 0, 0, 0, 0, 0, 0, 0, 0, 0, 0, 0, 0, 0, 0, 0, 0, 0, 0, 0, 0, 0, 0, 0, 0, 0, 0, 0, 0, 0, 0, 0, 0, 0, 0, 0, 0, 0, 0, 0, 0, 0, 0, 0, 0, 0, 0, 0, 0, 0, 0, 2, 2, 2, 2, 2, 2, 2, 2, 0, 0, 0, 0, 0, 0, 0, 0, 0, 0, 0, 0, 0, 0, 0, 0, 0, 0, 0, 0, 0, 0, 0, 0, 1, 1, 1, 1, 0, 0, 0, 0, 0, 0, 0, 0, 0, 0, 0, 0, 0, 0, 0, 0, 0])
_uv = me_cube.uv_layers.new(name='UVMap')
_uv.uv.foreach_set('vector', [0.25, 0.5, 0.375, 0.5, 0.375, 0.75, 0.625, 0.75, 0.375, 0.75, 0.375, 0.75, 0.625, 0.75, 0.2593, 0.5, 0.2947, 0.5, 0.2947, 0.5, 0.2593, 0.5, 0.3202, 0.75, 0.3202, 0.75, 0.3202, 0.75, 0.3202, 0.75, 0.375, 0.5, 0.625, 0.5, 0.625, 0.75, 0.375, 0.75, 0.625, 0.5, 0.625, 0.75, 0.625, 0.75, 0.625, 0.5, 0.375, 0.5, 0.625, 0.5, 0.625, 0.5, 0.375, 0.5, 0.375, 0.75, 0.375, 0.5, 0.375, 0.5, 0.375, 0.75, 0.375, 0.75, 0.625, 0.75, 0.625, 0.875, 0.375, 0.875, 0.375, 0.75, 0.625, 0.75, 0.625, 0.75, 0.375, 0.75, 0.0, 0.0, 0.0, 0.0, 0.0, 0.0, 0.0, 0.0, 0.625, 0.75, 0.75, 0.75, 0.75, 0.75, 0.625, 0.75, 0.375, 0.375, 0.625, 0.375, 0.625, 0.5, 0.375, 0.5, 0.75, 0.5, 0.625, 0.5, 0.625, 0.5, 0.75, 0.5, 0.3329, 0.75, 0.2919, 0.75, 0.25, 0.75, 0.375, 0.75, 0.3045, 0.75, 0.3202, 0.75, 0.375, 0.75, 0.25, 0.75, 0.3202, 0.75, 0.3329, 0.75, 0.375, 0.75, 0.375, 0.75, 0.2776, 0.75, 0.282, 0.75, 0.2697, 0.75, 0.267, 0.75, 0.3045, 0.75, 0.2919, 0.75, 0.2919, 0.75, 0.3045, 0.75, 0.2919, 0.75, 0.3329, 0.75, 0.3329, 0.75, 0.2919, 0.75, 0.3045, 0.75, 0.2919, 0.75, 0.2919, 0.75, 0.3045, 0.75, 0.2593, 0.5, 0.3656, 0.5, 0.375, 0.5, 0.25, 0.5, 0.3301, 0.5, 0.2947, 0.5, 0.25, 0.5, 0.375, 0.5, 0.3656, 0.5, 0.3301, 0.5, 0.375, 0.5, 0.375, 0.5, 0.2947, 0.5, 0.3301, 0.5, 0.3057, 0.5, 0.2676, 0.5, 0.2947, 0.5, 0.3301, 0.5, 0.3301, 0.5, 0.2947, 0.5, 0.3656, 0.5, 0.2593, 0.5, 0.2593, 0.5, 0.3656, 0.5, 0.3301, 0.5, 0.3656, 0.5, 0.3656, 0.5, 0.3301, 0.5, 0.3656, 0.5, 0.3656, 0.5, 0.3479, 0.5, 0.2593, 0.5, 0.2947, 0.5, 0.2676, 0.5, 0.2593, 0.5, 0.3301, 0.5, 0.3656, 0.5, 0.3656, 0.5, 0.3057, 0.5, 0.3656, 0.5, 0.2593, 0.5, 0.2593, 0.5, 0.3656, 0.5, 0.2947, 0.5, 0.3301, 0.5, 0.3124, 0.5, 0.2947, 0.5, 0.2593, 0.5, 0.2593, 0.5, 0.3125, 0.5, 0.2676, 0.5, 0.3057, 0.5, 0.3301, 0.5, 0.2947, 0.5, 0.2593, 0.5, 0.2676, 0.5, 0.2947, 0.5, 0.299, 0.5, 0.3109, 0.5, 0.3109, 0.5, 0.299, 0.5, 0.2593, 0.5, 0.2947, 0.5, 0.2947, 0.5, 0.277, 0.5, 0.2593, 0.5, 0.3479, 0.5, 0.3656, 0.5, 0.3656, 0.5, 0.3479, 0.5, 0.3125, 0.5, 0.2593, 0.5, 0.2593, 0.5, 0.3125, 0.5, 0.3202, 0.75, 0.3045, 0.75, 0.3045, 0.75, 0.3202, 0.75, 0.2919, 0.75, 0.3329, 0.75, 0.3202, 0.75, 0.3045, 0.75, 0.3202, 0.75, 0.3045, 0.75, 0.3045, 0.75, 0.3202, 0.75, 0.3202, 0.75, 0.3202, 0.75, 0.3202, 0.75, 0.3202, 0.75, 0.2919, 0.75, 0.3329, 0.75, 0.3329, 0.75, 0.2919, 0.75, 0.3202, 0.75, 0.3329, 0.75, 0.3329, 0.75, 0.3202, 0.75, 0.3329, 0.75, 0.3329, 0.75, 0.3329, 0.75, 0.3329, 0.75, 0.3329, 0.75, 0.3202, 0.75, 0.3202, 0.75, 0.3329, 0.75, 0.3329, 0.75, 0.3329, 0.75, 0.3329, 0.75, 0.3329, 0.75, 0.3202, 0.75, 0.3329, 0.75, 0.3329, 0.75, 0.3202, 0.75, 0.3329, 0.75, 0.3329, 0.75, 0.3329, 0.75, 0.3329, 0.75, 0.3202, 0.75, 0.3202, 0.75, 0.3202, 0.75, 0.3202, 0.75, 0.3202, 0.75, 0.3329, 0.75, 0.3329, 0.75, 0.3202, 0.75, 0.3202, 0.75, 0.3202, 0.75, 0.3202, 0.75, 0.3202, 0.75, 0.3329, 0.75, 0.3202, 0.75, 0.3202, 0.75, 0.3329, 0.75, 0.3202, 0.75, 0.3202, 0.75, 0.3202, 0.75, 0.3202, 0.75, 0.3329, 0.75, 0.3329, 0.75, 0.3329, 0.75, 0.3329, 0.75, 0.3329, 0.75, 0.3329, 0.75, 0.3329, 0.75, 0.3329, 0.75, 0.3329, 0.75, 0.3329, 0.75, 0.3329, 0.75, 0.3329, 0.75, 0.3329, 0.75, 0.3202, 0.75, 0.3202, 0.75, 0.3329, 0.75, 0.3202, 0.75, 0.3202, 0.75, 0.3202, 0.75, 0.3202, 0.75, 0.3329, 0.75, 0.3329, 0.75, 0.3329, 0.75, 0.3329, 0.75, 0.3329, 0.75, 0.3329, 0.75, 0.3329, 0.75, 0.3329, 0.75, 0.3329, 0.75, 0.3202, 0.75, 0.3202, 0.75, 0.3329, 0.75, 0.3202, 0.75, 0.3202, 0.75, 0.3202, 0.75, 0.3202, 0.75, 0.3202, 0.75, 0.3329, 0.75, 0.3329, 0.75, 0.3202, 0.75, 0.3202, 0.75, 0.3202, 0.75, 0.3202, 0.75, 0.3202, 0.75, 0.3329, 0.75, 0.3202, 0.75, 0.3202, 0.75, 0.3329, 0.75, 0.3202, 0.75, 0.3202, 0.75, 0.3202, 0.75, 0.3202, 0.75, 0.3329, 0.75, 0.3202, 0.75, 0.3202, 0.75, 0.3329, 0.75, 0.3329, 0.75, 0.3202, 0.75, 0.3202, 0.75, 0.3329, 0.75, 0.3202, 0.75, 0.3202, 0.75, 0.3202, 0.75, 0.3202, 0.75, 0.3329, 0.75, 0.3329, 0.75, 0.3329, 0.75, 0.3329, 0.75, 0.3329, 0.75, 0.3329, 0.75, 0.3329, 0.75, 0.3329, 0.75, 0.3202, 0.75, 0.3329, 0.75, 0.3329, 0.75, 0.3202, 0.75, 0.2679, 0.75, 0.2844, 0.75, 0.3005, 0.75, 0.2532, 0.75, 0.279, 0.75, 0.2651, 0.75, 0.2528, 0.75, 0.2893, 0.75, 0.625, 0.5, 0.375, 0.5, 0.387, 0.5, 0.6133, 0.5, 0.375, 0.5, 0.375, 0.5, 0.4012, 0.5, 0.387, 0.5, 0.375, 0.5, 0.625, 0.5, 0.5993, 0.5, 0.4012, 0.5, 0.625, 0.5, 0.625, 0.5, 0.6133, 0.5, 0.5993, 0.5, 0.6133, 0.5, 0.387, 0.5, 0.387, 0.5, 0.6133, 0.5, 0.4164, 0.5, 0.571, 0.5, 0.5147, 0.5, 0.4448, 0.5, 0.5851, 0.5, 0.6097, 0.5, 0.5926, 0.5, 0.5567, 0.5, 0.5993, 0.5, 0.6133, 0.5, 0.6133, 0.5, 0.5993, 0.5, 0.387, 0.5, 0.4012, 0.5, 0.4012, 0.5, 0.387, 0.5, 0.4012, 0.5, 0.5993, 0.5, 0.5993, 0.5, 0.4012, 0.5, 0.3902, 0.5, 0.4164, 0.5, 0.4448, 0.5, 0.4084, 0.5, 0.5108, 0.5, 0.5057, 0.5, 0.5069, 0.5, 0.5086, 0.5, 0.5171, 0.5, 0.5037, 0.5, 0.5039, 0.5, 0.5159, 0.5, 0.5196, 0.5, 0.5033, 0.5, 0.5034, 0.5, 0.5185, 0.5, 0.5143, 0.5, 0.5044, 0.5, 0.5048, 0.5, 0.5128, 0.5, 0.5157, 0.5, 0.504, 0.5, 0.5043, 0.5, 0.5144, 0.5, 0.5208, 0.5, 0.5031, 0.5, 0.5032, 0.5, 0.5198, 0.5, 0.5184, 0.5, 0.5035, 0.5, 0.5036, 0.5, 0.5172, 0.5, 0.5127, 0.5, 0.5049, 0.5, 0.5056, 0.5, 0.511, 0.5, 0.5158, 0.5, 0.5007, 0.5, 0.5057, 0.5, 0.5108, 0.5, 0.5007, 0.5, 0.5007, 0.5, 0.5069, 0.5, 0.5057, 0.5, 0.5007, 0.5, 0.5147, 0.5, 0.5086, 0.5, 0.5069, 0.5, 0.5147, 0.5, 0.5158, 0.5, 0.5108, 0.5, 0.5086, 0.5, 0.5202, 0.5, 0.5006, 0.5, 0.5037, 0.5, 0.5171, 0.5, 0.5006, 0.5, 0.5006, 0.5, 0.5039, 0.5, 0.5037, 0.5, 0.5006, 0.5, 0.5191, 0.5, 0.5159, 0.5, 0.5039, 0.5, 0.5191, 0.5, 0.5202, 0.5, 0.5171, 0.5, 0.5159, 0.5, 0.5224, 0.5, 0.5005, 0.5, 0.5033, 0.5, 0.5196, 0.5, 0.5005, 0.5, 0.5005, 0.5, 0.5034, 0.5, 0.5033, 0.5, 0.5005, 0.5, 0.5213, 0.5, 0.5185, 0.5, 0.5034, 0.5, 0.5213, 0.5, 0.5224, 0.5, 0.5196, 0.5, 0.5185, 0.5, 0.518, 0.5, 0.5006, 0.5, 0.5044, 0.5, 0.5143, 0.5, 0.5006, 0.5, 0.5007, 0.5, 0.5048, 0.5, 0.5044, 0.5, 0.5007, 0.5, 0.5169, 0.5, 0.5128, 0.5, 0.5048, 0.5, 0.5169, 0.5, 0.518, 0.5, 0.5143, 0.5, 0.5128, 0.5, 0.5191, 0.5, 0.5006, 0.5, 0.504, 0.5, 0.5157, 0.5, 0.5006, 0.5, 0.5006, 0.5, 0.5043, 0.5, 0.504, 0.5, 0.5006, 0.5, 0.518, 0.5, 0.5144, 0.5, 0.5043, 0.5, 0.518, 0.5, 0.5191, 0.5, 0.5157, 0.5, 0.5144, 0.5, 0.5235, 0.5, 0.5005, 0.5, 0.5031, 0.5, 0.5208, 0.5, 0.5005, 0.5, 0.5005, 0.5, 0.5032, 0.5, 0.5031, 0.5, 0.5005, 0.5, 0.5224, 0.5, 0.5198, 0.5, 0.5032, 0.5, 0.5224, 0.5, 0.5235, 0.5, 0.5208, 0.5, 0.5198, 0.5, 0.5213, 0.5, 0.5005, 0.5, 0.5035, 0.5, 0.5184, 0.5, 0.5005, 0.5, 0.5006, 0.5, 0.5036, 0.5, 0.5035, 0.5, 0.5006, 0.5, 0.5202, 0.5, 0.5172, 0.5, 0.5036, 0.5, 0.5202, 0.5, 0.5213, 0.5, 0.5184, 0.5, 0.5172, 0.5, 0.5169, 0.5, 0.5007, 0.5, 0.5049, 0.5, 0.5127, 0.5, 0.5007, 0.5, 0.5007, 0.5, 0.5056, 0.5, 0.5049, 0.5, 0.5007, 0.5, 0.5158, 0.5, 0.511, 0.5, 0.5056, 0.5, 0.5158, 0.5, 0.5169, 0.5, 0.5127, 0.5, 0.511, 0.5, 0.2814, 0.5, 0.299, 0.5, 0.299, 0.5, 0.2814, 0.5, 0.3454, 0.5, 0.3614, 0.5, 0.3614, 0.5, 0.3454, 0.5, 0.3614, 0.5, 0.3136, 0.5, 0.3136, 0.5, 0.3614, 0.5, 0.339, 0.5, 0.3479, 0.5, 0.3479, 0.5, 0.339, 0.5, 0.3656, 0.5, 0.3479, 0.5, 0.339, 0.5, 0.3656, 0.5, 0.3656, 0.5, 0.3125, 0.5, 0.3656, 0.5, 0.3125, 0.5, 0.3125, 0.5, 0.3656, 0.5, 0.3301, 0.5, 0.339, 0.5, 0.339, 0.5, 0.3301, 0.5, 0.328, 0.5, 0.3365, 0.5, 0.3365, 0.5, 0.328, 0.5, 0.2593, 0.5, 0.2593, 0.5, 0.2947, 0.5, 0.625, 0.5, 0.75, 0.5, 0.75, 0.75, 0.625, 0.75, 0.625, 0.5, 0.625, 0.75, 0.625, 0.75, 0.625, 0.5, 0.625, 0.75, 0.625, 0.75, 0.625, 0.75, 0.6508, 0.75, 0.7242, 0.75, 0.7242, 0.75, 0.6508, 0.75, 0.6508, 0.75, 0.7242, 0.75, 0.7242, 0.75, 0.6508, 0.75, 0.625, 0.75, 0.75, 0.75, 0.75, 0.75, 0.625, 0.75, 0.75, 0.75, 0.625, 0.75, 0.6508, 0.75, 0.7242, 0.75, 0.625, 0.75, 0.625, 0.75, 0.6508, 0.75, 0.6508, 0.75, 0.625, 0.75, 0.75, 0.75, 0.7242, 0.75, 0.6508, 0.75, 0.75, 0.75, 0.75, 0.75, 0.7242, 0.75, 0.7242, 0.75, 0.6508, 0.75, 0.7242, 0.75, 0.7242, 0.75, 0.6508, 0.75, 0.7242, 0.75, 0.6508, 0.75, 0.6508, 0.75, 0.7242, 0.75, 0.7242, 0.75, 0.7242, 0.75, 0.7242, 0.75, 0.7242, 0.75, 0.6508, 0.75, 0.6508, 0.75, 0.6508, 0.75, 0.6508, 0.75, 0.6508, 0.75, 0.6508, 0.75, 0.6508, 0.75, 0.6508, 0.75, 0.7242, 0.75, 0.6508, 0.75, 0.6508, 0.75, 0.7242, 0.75, 0.6508, 0.75, 0.6508, 0.75, 0.6508, 0.75, 0.6508, 0.75, 0.7242, 0.75, 0.7242, 0.75, 0.7242, 0.75, 0.7242, 0.75, 0.7242, 0.75, 0.7242, 0.75, 0.7242, 0.75, 0.7242, 0.75, 0.6508, 0.75, 0.7242, 0.75, 0.7242, 0.75, 0.6508, 0.75, 0.7242, 0.75, 0.6508, 0.75, 0.6508, 0.75, 0.7242, 0.75, 0.75, 0.75, 0.625, 0.75, 0.625, 0.75, 0.75, 0.75, 0.7242, 0.75, 0.6508, 0.75, 0.6508, 0.75, 0.7242, 0.75, 0.7242, 0.75, 0.6508, 0.75, 0.6508, 0.75, 0.7242, 0.75, 0.6508, 0.75, 0.6508, 0.75, 0.6508, 0.75, 0.6508, 0.75, 0.625, 0.75, 0.625, 0.75, 0.625, 0.75, 0.7242, 0.75, 0.7242, 0.75, 0.7242, 0.75, 0.7242, 0.75, 0.75, 0.75, 0.625, 0.75, 0.625, 0.75, 0.75, 0.75, 0.625, 0.75, 0.625, 0.5, 0.625, 0.5, 0.6985, 0.5, 0.6819, 0.5, 0.625, 0.5, 0.6819, 0.5, 0.6985, 0.5, 0.75, 0.5, 0.625, 0.5, 0.6985, 0.5, 0.7118, 0.5, 0.75, 0.5, 0.75, 0.5, 0.6819, 0.5, 0.6718, 0.5, 0.625, 0.5, 0.6985, 0.5, 0.75, 0.5, 0.75, 0.5, 0.6718, 0.5, 0.6819, 0.5, 0.625, 0.5, 0.625, 0.5, 0.6819, 0.5, 0.6718, 0.5, 0.6718, 0.5, 0.6819, 0.5, 0.6718, 0.5, 0.6819, 0.5, 0.6819, 0.5, 0.6718, 0.5, 0.7051, 0.5, 0.6985, 0.5, 0.6985, 0.5, 0.6718, 0.5, 0.6819, 0.5, 0.6819, 0.5, 0.6718, 0.5, 0.7118, 0.5, 0.6985, 0.5, 0.6985, 0.5, 0.7118, 0.5, 0.7118, 0.5, 0.6819, 0.5, 0.6718, 0.5, 0.6718, 0.5, 0.6966, 0.5, 0.7082, 0.5, 0.7082, 0.5, 0.6966, 0.5, 0.6904, 0.5, 0.6857, 0.5, 0.6857, 0.5, 0.6904, 0.5, 0.6718, 0.5, 0.6819, 0.5, 0.6819, 0.5, 0.6718, 0.5, 0.7118, 0.5, 0.6985, 0.5, 0.6985, 0.5, 0.7118, 0.5, 0.6819, 0.5, 0.6718, 0.5, 0.6718, 0.5, 0.6819, 0.5, 0.6985, 0.5, 0.6819, 0.5, 0.6819, 0.5, 0.6985, 0.5, 0.6985, 0.5, 0.6819, 0.5, 0.6819, 0.5, 0.6985, 0.5, 0.6819, 0.5, 0.6718, 0.5, 0.6718, 0.5, 0.6819, 0.5, 0.6957, 0.5, 0.6954, 0.5, 0.6985, 0.5, 0.6985, 0.5, 0.6985, 0.5, 0.7118, 0.5, 0.7118, 0.5, 0.6985, 0.5, 0.6985, 0.5, 0.6819, 0.5, 0.6819, 0.5, 0.6985, 0.5, 0.6819, 0.5, 0.6985, 0.5, 0.6985, 0.5, 0.6819, 0.5, 0.6718, 0.5, 0.6819, 0.5, 0.6819, 0.5, 0.6718, 0.5, 0.7118, 0.5, 0.6985, 0.5, 0.6985, 0.5, 0.7118, 0.5, 0.6718, 0.5, 0.6819, 0.5, 0.6819, 0.5, 0.6718, 0.5, 0.6819, 0.5, 0.6985, 0.5, 0.6985, 0.5, 0.6819, 0.5, 0.6985, 0.5, 0.7118, 0.5, 0.7118, 0.5, 0.6985, 0.5, 0.6729, 0.5, 0.6809, 0.5, 0.6809, 0.5, 0.6729, 0.5, 0.7118, 0.5, 0.6985, 0.5, 0.6985, 0.5, 0.6985, 0.5, 0.7118, 0.5, 0.6985, 0.5, 0.6985, 0.5, 0.6985, 0.5, 0.6819, 0.5, 0.6718, 0.5, 0.6718, 0.5, 0.6819, 0.5, 0.6985, 0.5, 0.6819, 0.5, 0.6819, 0.5, 0.6985, 0.5, 0.6819, 0.5, 0.6985, 0.5, 0.6985, 0.5, 0.6857, 0.5, 0.6819, 0.5, 0.6819, 0.5, 0.6718, 0.5, 0.6718, 0.5, 0.6726, 0.5, 0.6812, 0.5, 0.6819, 0.5, 0.6815, 0.5, 0.6824, 0.5, 0.6829, 0.5, 0.6819, 0.5, 0.6877, 0.5, 0.6985, 0.5, 0.6985, 0.5, 0.6819, 0.5, 0.6833, 0.5, 0.6976, 0.5, 0.6976, 0.5, 0.6833, 0.5, 0.7118, 0.5, 0.6985, 0.5, 0.6985, 0.5, 0.7118, 0.5, 0.6985, 0.5, 0.6877, 0.5, 0.6877, 0.5, 0.6985, 0.5, 0.673, 0.5, 0.6726, 0.5, 0.6736, 0.5, 0.6819, 0.5, 0.6819, 0.5, 0.6819, 0.5, 0.6819, 0.5, 0.6819, 0.5, 0.6985, 0.5, 0.7118, 0.5, 0.7118, 0.5, 0.6985, 0.5, 0.6985, 0.5, 0.6819, 0.5, 0.6819, 0.5, 0.6985, 0.5, 0.6819, 0.5, 0.6819, 0.5, 0.6819, 0.5, 0.6819, 0.5, 0.6857, 0.5, 0.6985, 0.5, 0.6985, 0.5, 0.6857, 0.5, 0.6985, 0.5, 0.6985, 0.5, 0.6985, 0.5, 0.6985, 0.5, 0.6745, 0.5, 0.6844, 0.5, 0.6843, 0.5, 0.682, 0.5, 0.673, 0.5, 0.6736, 0.5, 0.6819, 0.5, 0.6985, 0.5, 0.6985, 0.5, 0.6819, 0.5, 0.6985, 0.5, 0.6819, 0.5, 0.6819, 0.5, 0.6985, 0.5, 0.6985, 0.5, 0.6985, 0.5, 0.6985, 0.5, 0.6985, 0.5, 0.6819, 0.5, 0.6985, 0.5, 0.6985, 0.5, 0.6819, 0.5, 0.6749, 0.5, 0.6788, 0.5, 0.6819, 0.5, 0.6718, 0.5, 0.6788, 0.5, 0.6749, 0.5, 0.6718, 0.5, 0.6819, 0.5, 0.6749, 0.5, 0.6749, 0.5, 0.6718, 0.5, 0.6718, 0.5, 0.6788, 0.5, 0.6788, 0.5, 0.6819, 0.5, 0.6819, 0.5, 0.6788, 0.5, 0.6788, 0.5, 0.6749, 0.5, 0.6749, 0.5, 0.6952, 0.5, 0.6952, 0.5, 0.6952, 0.5, 0.6952, 0.5, 0.6952, 0.5, 0.6852, 0.5, 0.6852, 0.5, 0.6952, 0.5, 0.6852, 0.5, 0.6852, 0.5, 0.6852, 0.5, 0.6852, 0.5, 0.693, 0.5, 0.693, 0.5, 0.693, 0.5, 0.693, 0.5, 0.6848, 0.5, 0.6957, 0.5, 0.6985, 0.5, 0.6819, 0.5, 0.685, 0.5, 0.6848, 0.5, 0.6819, 0.5, 0.6819, 0.5, 0.6954, 0.5, 0.685, 0.5, 0.6819, 0.5, 0.6985, 0.5, 0.6819, 0.5, 0.6985, 0.5, 0.6985, 0.5, 0.6819, 0.5, 0.6819, 0.5, 0.6985, 0.5, 0.6985, 0.5, 0.6819, 0.5, 0.6985, 0.5, 0.6985, 0.5, 0.6985, 0.5, 0.6985, 0.5, 0.6985, 0.5, 0.6985, 0.5, 0.6985, 0.5, 0.6985, 0.5, 0.6985, 0.5, 0.6819, 0.5, 0.6819, 0.5, 0.6985, 0.5, 0.6819, 0.5, 0.6819, 0.5, 0.6819, 0.5, 0.6819, 0.5, 0.6819, 0.5, 0.6819, 0.5, 0.6819, 0.5, 0.6819, 0.5, 0.6819, 0.5, 0.6819, 0.5, 0.6985, 0.5, 0.6985, 0.5, 0.6718, 0.5, 0.6819, 0.5, 0.6718, 0.5, 0.6985, 0.5, 0.6819, 0.5, 0.6819, 0.5, 0.6985, 0.5, 0.7051, 0.5, 0.7118, 0.5, 0.7118, 0.5, 0.6819, 0.5, 0.6819, 0.5, 0.6718, 0.5, 0.7118, 0.5, 0.7118, 0.5, 0.6819, 0.5, 0.7118, 0.5, 0.6985, 0.5, 0.7051, 0.5, 0.7118, 0.5, 0.7118, 0.5, 0.7051, 0.5, 0.6985, 0.5, 0.7051, 0.5, 0.7118, 0.5, 0.7118, 0.5, 0.7118, 0.5, 0.6904, 0.5, 0.6974, 0.5, 0.6985, 0.5, 0.6819, 0.5, 0.7082, 0.5, 0.6966, 0.5, 0.6985, 0.5, 0.7118, 0.5, 0.6966, 0.5, 0.6857, 0.5, 0.6819, 0.5, 0.6985, 0.5, 0.6857, 0.5, 0.6904, 0.5, 0.6819, 0.5, 0.6819, 0.5, 0.6974, 0.5, 0.7082, 0.5, 0.7118, 0.5, 0.6985, 0.5, 0.7082, 0.5, 0.6974, 0.5, 0.6974, 0.5, 0.7082, 0.5, 0.6857, 0.5, 0.6966, 0.5, 0.6966, 0.5, 0.6857, 0.5, 0.7082, 0.5, 0.6974, 0.5, 0.6974, 0.5, 0.7082, 0.5, 0.6857, 0.5, 0.6966, 0.5, 0.6966, 0.5, 0.6857, 0.5, 0.6974, 0.5, 0.6904, 0.5, 0.6974, 0.5, 0.6966, 0.5, 0.7082, 0.5, 0.7082, 0.5, 0.6966, 0.5, 0.6857, 0.5, 0.6966, 0.5, 0.6966, 0.5, 0.6857, 0.5, 0.6904, 0.5, 0.6857, 0.5, 0.6857, 0.5, 0.6904, 0.5, 0.6857, 0.5, 0.6966, 0.5, 0.6966, 0.5, 0.6857, 0.5, 0.7082, 0.5, 0.6974, 0.5, 0.6974, 0.5, 0.7082, 0.5, 0.6966, 0.5, 0.7082, 0.5, 0.7082, 0.5, 0.6966, 0.5, 0.6904, 0.5, 0.6857, 0.5, 0.6857, 0.5, 0.6904, 0.5, 0.7082, 0.5, 0.6974, 0.5, 0.6974, 0.5, 0.7082, 0.5, 0.6904, 0.5, 0.6857, 0.5, 0.6857, 0.5, 0.6904, 0.5, 0.7082, 0.5, 0.6974, 0.5, 0.6974, 0.5, 0.7082, 0.5, 0.6966, 0.5, 0.7082, 0.5, 0.7082, 0.5, 0.6966, 0.5, 0.7082, 0.5, 0.6974, 0.5, 0.6974, 0.5, 0.7082, 0.5, 0.6966, 0.5, 0.7082, 0.5, 0.7082, 0.5, 0.6966, 0.5, 0.6857, 0.5, 0.6966, 0.5, 0.6966, 0.5, 0.6857, 0.5, 0.6904, 0.5, 0.6857, 0.5, 0.6857, 0.5, 0.6904, 0.5, 0.6857, 0.5, 0.6966, 0.5, 0.6857, 0.5, 0.6966, 0.5, 0.7082, 0.5, 0.7082, 0.5, 0.6966, 0.5, 0.6857, 0.5, 0.6966, 0.5, 0.6966, 0.5, 0.6857, 0.5, 0.6904, 0.5, 0.6857, 0.5, 0.6857, 0.5, 0.6904, 0.5, 0.6904, 0.5, 0.6857, 0.5, 0.6857, 0.5, 0.6904, 0.5, 0.6904, 0.5, 0.6857, 0.5, 0.6857, 0.5, 0.6904, 0.5, 0.7082, 0.5, 0.6974, 0.5, 0.6974, 0.5, 0.6904, 0.5, 0.6857, 0.5, 0.6966, 0.5, 0.7082, 0.5, 0.7082, 0.5, 0.6974, 0.5, 0.6974, 0.5, 0.7082, 0.5, 0.7082, 0.5, 0.6974, 0.5, 0.6974, 0.5, 0.7082, 0.5, 0.6966, 0.5, 0.7082, 0.5, 0.7082, 0.5, 0.6966, 0.5, 0.6857, 0.5, 0.6966, 0.5, 0.6966, 0.5, 0.6857, 0.5, 0.6966, 0.5, 0.7082, 0.5, 0.7082, 0.5, 0.6966, 0.5, 0.6857, 0.5, 0.6966, 0.5, 0.6966, 0.5, 0.6857, 0.5, 0.6904, 0.5, 0.6857, 0.5, 0.6857, 0.5, 0.6904, 0.5, 0.625, 0.75, 0.625, 0.5, 0.625, 0.5, 0.625, 0.75, 0.625, 0.75, 0.625, 0.75, 0.625, 0.75, 0.625, 0.75, 0.625, 0.5, 0.625, 0.5, 0.625, 0.5, 0.625, 0.5, 0.625, 0.75, 0.625, 0.75, 0.625, 0.75, 0.625, 0.75, 0.625, 0.75, 0.625, 0.5, 0.625, 0.5, 0.625, 0.75, 0.625, 0.5, 0.6718, 0.5, 0.625, 0.5, 0.625, 0.5, 0.625, 0.5, 0.625, 0.5, 0.625, 0.75, 0.625, 0.75, 0.625, 0.75, 0.625, 0.75, 0.625, 0.75, 0.75, 0.75, 0.75, 0.75, 0.625, 0.75, 0.625, 0.75, 0.625, 0.75, 0.625, 0.75, 0.625, 0.75, 0.75, 0.75, 0.75, 0.75, 0.625, 0.75, 0.625, 0.75, 0.625, 0.75, 0.625, 0.75, 0.625, 0.75, 0.625, 0.75, 0.625, 0.75, 0.625, 0.75, 0.625, 0.75, 0.625, 0.75, 0.625, 0.75, 0.625, 0.75, 0.625, 0.75, 0.625, 0.75, 0.625, 0.75, 0.3656, 0.5, 0.2593, 0.5, 0.3125, 0.5, 0.2919, 0.75, 0.3045, 0.75, 0.3045, 0.75, 0.2919, 0.75, 0.25, 0.75, 0.2919, 0.75, 0.2919, 0.75, 0.25, 0.75, 0.3045, 0.75, 0.25, 0.75, 0.25, 0.75, 0.3045, 0.75, 0.625, 0.75, 0.625, 0.75, 0.625, 0.5, 0.625, 0.75, 0.625, 0.75, 0.625, 0.75, 0.625, 0.75, 0.625, 0.75, 0.625, 0.75, 0.625, 0.75, 0.625, 0.75, 0.625, 0.75, 0.625, 0.75, 0.625, 0.75, 0.625, 0.75, 0.625, 0.75, 0.25, 0.75, 0.25, 0.5, 0.375, 0.75, 0.3454, 0.5, 0.3365, 0.5, 0.3365, 0.5, 0.3454, 0.5, 0.3109, 0.5, 0.299, 0.5, 0.299, 0.5, 0.3109, 0.5, 0.3374, 0.5, 0.3288, 0.5, 0.3293, 0.5, 0.3381, 0.5, 0.299, 0.5, 0.2814, 0.5, 0.2814, 0.5, 0.299, 0.5, 0.3365, 0.5, 0.328, 0.5, 0.328, 0.5, 0.3365, 0.5, 0.2628, 0.5, 0.3132, 0.5, 0.3129, 0.5, 0.2613, 0.5, 0.3136, 0.5, 0.3614, 0.5, 0.3614, 0.5, 0.3136, 0.5, 0.2975, 0.5, 0.2798, 0.5, 0.2786, 0.5, 0.2963, 0.5, 0.3578, 0.5, 0.3145, 0.5, 0.3145, 0.5, 0.3578, 0.5, 0.3263, 0.5, 0.3343, 0.5, 0.3343, 0.5, 0.3263, 0.5, 0.3145, 0.5, 0.2695, 0.5, 0.2695, 0.5, 0.3145, 0.5, 0.2695, 0.5, 0.2852, 0.5, 0.2852, 0.5, 0.2695, 0.5, 0.3343, 0.5, 0.3432, 0.5, 0.3432, 0.5, 0.3343, 0.5, 0.3365, 0.5, 0.3454, 0.5, 0.3454, 0.5, 0.3365, 0.5, 0.2648, 0.5, 0.2814, 0.5, 0.2814, 0.5, 0.2648, 0.5, 0.3136, 0.5, 0.2648, 0.5, 0.2648, 0.5, 0.3136, 0.5, 0.3025, 0.5, 0.2852, 0.5, 0.2814, 0.5, 0.299, 0.5, 0.2695, 0.5, 0.3145, 0.5, 0.3136, 0.5, 0.2648, 0.5, 0.3578, 0.5, 0.3432, 0.5, 0.3454, 0.5, 0.3614, 0.5, 0.2852, 0.5, 0.2695, 0.5, 0.2648, 0.5, 0.2814, 0.5, 0.3145, 0.5, 0.3578, 0.5, 0.3614, 0.5, 0.3136, 0.5, 0.3432, 0.5, 0.3343, 0.5, 0.3365, 0.5, 0.3454, 0.5, 0.3343, 0.5, 0.3263, 0.5, 0.328, 0.5, 0.3365, 0.5, 0.3097, 0.5, 0.3025, 0.5, 0.299, 0.5, 0.3109, 0.5, 0.3124, 0.5, 0.2852, 0.5, 0.3025, 0.5, 0.3097, 0.5, 0.3124, 0.5, 0.3263, 0.5, 0.3343, 0.5, 0.3578, 0.5, 0.3145, 0.5, 0.3124, 0.5, 0.3432, 0.5, 0.3145, 0.5, 0.2695, 0.5, 0.2852, 0.5, 0.3124, 0.5, 0.3432, 0.5, 0.3124, 0.5, 0.3343, 0.5, 0.3432, 0.5, 0.3578, 0.5, 0.3578, 0.5, 0.3432, 0.5, 0.2852, 0.5, 0.3025, 0.5, 0.3025, 0.5, 0.2852, 0.5, 0.3025, 0.5, 0.3097, 0.5, 0.3097, 0.5, 0.3025, 0.5, 0.6976, 0.5, 0.7105, 0.5, 0.7105, 0.5, 0.6976, 0.5, 0.6973, 0.5, 0.7108, 0.5, 0.7115, 0.5, 0.6982, 0.5, 0.697, 0.5, 0.6849, 0.5, 0.6849, 0.5, 0.697, 0.5, 0.6849, 0.5, 0.6751, 0.5, 0.6751, 0.5, 0.6849, 0.5, 0.6751, 0.5, 0.6833, 0.5, 0.6833, 0.5, 0.6751, 0.5, 0.6973, 0.5, 0.7101, 0.5, 0.7101, 0.5, 0.6973, 0.5, 0.6965, 0.5, 0.686, 0.5, 0.686, 0.5, 0.6965, 0.5, 0.6844, 0.5, 0.6973, 0.5, 0.6982, 0.5, 0.6868, 0.5, 0.6843, 0.5, 0.6831, 0.5, 0.6745, 0.5, 0.6736, 0.5, 0.6731, 0.5, 0.6815, 0.5, 0.6829, 0.5, 0.6978, 0.5, 0.6831, 0.5, 0.6829, 0.5, 0.6849, 0.5, 0.6983, 0.5, 0.7108, 0.5, 0.6978, 0.5, 0.6983, 0.5, 0.7115, 0.5, 0.6965, 0.5, 0.7101, 0.5, 0.7105, 0.5, 0.697, 0.5, 0.7101, 0.5, 0.6973, 0.5, 0.6976, 0.5, 0.7105, 0.5, 0.6973, 0.5, 0.6838, 0.5, 0.6833, 0.5, 0.6976, 0.5, 0.686, 0.5, 0.6965, 0.5, 0.697, 0.5, 0.6849, 0.5, 0.6838, 0.5, 0.6764, 0.5, 0.6751, 0.5, 0.6833, 0.5, 0.6764, 0.5, 0.686, 0.5, 0.6849, 0.5, 0.6751, 0.5, 0.6764, 0.5, 0.7101, 0.5, 0.6965, 0.5, 0.686, 0.5, 0.6838, 0.5, 0.6973, 0.5, 0.7101, 0.5, 0.6764, 0.5, 0.6764, 0.5, 0.6838, 0.5, 0.6838, 0.5, 0.6764, 0.5, 0.6838, 0.5, 0.6973, 0.5, 0.6973, 0.5, 0.6838, 0.5, 0.7101, 0.5, 0.6965, 0.5, 0.6965, 0.5, 0.7101, 0.5, 0.686, 0.5, 0.6764, 0.5, 0.6764, 0.5, 0.686, 0.5, 0.2947, 0.5, 0.3124, 0.5, 0.3124, 0.5, 0.2947, 0.5, 0.3629, 0.5, 0.3462, 0.5, 0.347, 0.5, 0.3641, 0.5, 0.339, 0.5, 0.3479, 0.5, 0.3479, 0.5, 0.339, 0.5, 0.277, 0.5, 0.2947, 0.5, 0.2947, 0.5, 0.277, 0.5, 0.3125, 0.5, 0.2593, 0.5, 0.2593, 0.5, 0.3125, 0.5, 0.3479, 0.5, 0.3656, 0.5, 0.3656, 0.5, 0.3479, 0.5, 0.3301, 0.5, 0.339, 0.5, 0.339, 0.5, 0.3301, 0.5, 0.3656, 0.5, 0.3125, 0.5, 0.3125, 0.5, 0.3656, 0.5, 0.3614, 0.5, 0.3454, 0.5, 0.3454, 0.5, 0.3614, 0.5, 0.2798, 0.5, 0.2628, 0.5, 0.2613, 0.5, 0.2786, 0.5, 0.3132, 0.5, 0.3629, 0.5, 0.3641, 0.5, 0.3129, 0.5, 0.2648, 0.5, 0.3136, 0.5, 0.3136, 0.5, 0.2648, 0.5, 0.3462, 0.5, 0.3374, 0.5, 0.3381, 0.5, 0.347, 0.5, 0.3115, 0.5, 0.2975, 0.5, 0.2963, 0.5, 0.3119, 0.5, 0.2814, 0.5, 0.2648, 0.5, 0.2648, 0.5, 0.2814, 0.5, 0.277, 0.5, 0.2947, 0.5, 0.2963, 0.5, 0.2786, 0.5, 0.3125, 0.5, 0.2593, 0.5, 0.2613, 0.5, 0.3129, 0.5, 0.3479, 0.5, 0.3656, 0.5, 0.3641, 0.5, 0.347, 0.5, 0.2593, 0.5, 0.277, 0.5, 0.2786, 0.5, 0.2613, 0.5, 0.3656, 0.5, 0.3125, 0.5, 0.3129, 0.5, 0.3641, 0.5, 0.339, 0.5, 0.3479, 0.5, 0.347, 0.5, 0.3381, 0.5, 0.3301, 0.5, 0.339, 0.5, 0.3381, 0.5, 0.3293, 0.5, 0.3119, 0.5, 0.2963, 0.5, 0.2947, 0.5, 0.3124, 0.5, 0.2798, 0.5, 0.2975, 0.5, 0.299, 0.5, 0.2814, 0.5, 0.3132, 0.5, 0.2628, 0.5, 0.2648, 0.5, 0.3136, 0.5, 0.3462, 0.5, 0.3629, 0.5, 0.3614, 0.5, 0.3454, 0.5, 0.2628, 0.5, 0.2798, 0.5, 0.2814, 0.5, 0.2648, 0.5, 0.3629, 0.5, 0.3132, 0.5, 0.3136, 0.5, 0.3614, 0.5, 0.3374, 0.5, 0.3462, 0.5, 0.3454, 0.5, 0.3365, 0.5, 0.3288, 0.5, 0.3374, 0.5, 0.3365, 0.5, 0.328, 0.5, 0.3109, 0.5, 0.299, 0.5, 0.2975, 0.5, 0.3115, 0.5, 0.2593, 0.5, 0.277, 0.5, 0.277, 0.5, 0.2593, 0.5, 0.6729, 0.5, 0.6721, 0.5, 0.6718, 0.5, 0.6857, 0.5, 0.6809, 0.5, 0.6819, 0.5, 0.6812, 0.5, 0.6825, 0.5, 0.6819, 0.5, 0.6819, 0.5, 0.6726, 0.5, 0.6726, 0.5, 0.6729, 0.5, 0.6729, 0.5, 0.6857, 0.5, 0.6857, 0.5, 0.6809, 0.5, 0.6809, 0.5, 0.6877, 0.5, 0.6877, 0.5, 0.6812, 0.5, 0.6812, 0.5, 0.6868, 0.5, 0.6799, 0.5, 0.6843, 0.5, 0.6812, 0.5, 0.6726, 0.5, 0.6726, 0.5, 0.6812, 0.5, 0.6718, 0.5, 0.6819, 0.5, 0.6819, 0.5, 0.6809, 0.5, 0.6729, 0.5, 0.6718, 0.5, 0.7118, 0.5, 0.6985, 0.5, 0.6982, 0.5, 0.7115, 0.5, 0.6985, 0.5, 0.7118, 0.5, 0.7115, 0.5, 0.6983, 0.5, 0.7108, 0.5, 0.6973, 0.5, 0.697, 0.5, 0.7105, 0.5, 0.6978, 0.5, 0.7108, 0.5, 0.7105, 0.5, 0.6976, 0.5, 0.6976, 0.5, 0.6833, 0.5, 0.6831, 0.5, 0.6978, 0.5, 0.6973, 0.5, 0.6844, 0.5, 0.6849, 0.5, 0.697, 0.5, 0.6745, 0.5, 0.6831, 0.5, 0.6833, 0.5, 0.6751, 0.5, 0.6844, 0.5, 0.6745, 0.5, 0.6751, 0.5, 0.6849, 0.5, 0.6726, 0.5, 0.6729, 0.5, 0.6726, 0.5, 0.673, 0.5, 0.6809, 0.5, 0.6857, 0.5, 0.6851, 0.5, 0.6817, 0.5, 0.6877, 0.5, 0.6812, 0.5, 0.6799, 0.5, 0.6868, 0.5, 0.6815, 0.5, 0.6731, 0.5, 0.6729, 0.5, 0.6809, 0.5, 0.673, 0.5, 0.682, 0.5, 0.6812, 0.5, 0.6726, 0.5, 0.6983, 0.5, 0.6849, 0.5, 0.6857, 0.5, 0.6985, 0.5, 0.6868, 0.5, 0.6982, 0.5, 0.6985, 0.5, 0.6877, 0.5, 0.7105, 0.5, 0.697, 0.5, 0.697, 0.5, 0.7105, 0.5, 0.6133, 0.5, 0.387, 0.5, 0.4038, 0.5, 0.6097, 0.5, 0.6097, 0.5, 0.5851, 0.5, 0.5993, 0.5, 0.6133, 0.5, 0.4164, 0.5, 0.3902, 0.5, 0.387, 0.5, 0.4012, 0.5, 0.571, 0.5, 0.4164, 0.5, 0.4012, 0.5, 0.5993, 0.5, 0.6097, 0.5, 0.4038, 0.5, 0.5005, 0.5, 0.5926, 0.5, 0.625, 0.5, 0.6819, 0.5, 0.625, 0.5, 0.7118, 0.5, 0.6985, 0.5, 0.75, 0.5, 0.75, 0.5, 0.6985, 0.5, 0.625, 0.5, 0.6819, 0.5, 0.6819, 0.5, 0.6819, 0.5, 0.6819, 0.5, 0.6819, 0.5, 0.6819, 0.5, 0.6819, 0.5, 0.6819, 0.5, 0.7118, 0.5, 0.6819, 0.5, 0.6819, 0.5, 0.7118, 0.5, 0.6819, 0.5, 0.7118, 0.5, 0.7118, 0.5, 0.6985, 0.5, 0.6819, 0.5, 0.693, 0.5, 0.6875, 0.5, 0.6852, 0.5, 0.6952, 0.5, 0.6875, 0.5, 0.693, 0.5, 0.6952, 0.5, 0.6852, 0.5, 0.6875, 0.5, 0.6875, 0.5, 0.6852, 0.5, 0.6852, 0.5, 0.693, 0.5, 0.693, 0.5, 0.6952, 0.5, 0.6952, 0.5, 0.6875, 0.5, 0.693, 0.5, 0.693, 0.5, 0.6875, 0.5, 0.693, 0.5, 0.6875, 0.5, 0.6875, 0.5, 0.693, 0.5, 0.6875, 0.5, 0.6875, 0.5, 0.6875, 0.5, 0.6875, 0.5, 0.6875, 0.5, 0.693, 0.5, 0.693, 0.5, 0.6875, 0.5, 0.6952, 0.5, 0.6852, 0.5, 0.685, 0.5, 0.6954, 0.5, 0.6957, 0.5, 0.6848, 0.5, 0.6852, 0.5, 0.6952, 0.5, 0.6852, 0.5, 0.6852, 0.5, 0.6848, 0.5, 0.685, 0.5, 0.6954, 0.5, 0.6957, 0.5, 0.6952, 0.5, 0.6952, 0.5, 0.6852, 0.5, 0.6952, 0.5, 0.6952, 0.5, 0.6852, 0.5, 0.25, 0.75, 0.2503, 0.75, 0.2528, 0.75, 0.2503, 0.75, 0.2509, 0.75, 0.2528, 0.75, 0.2532, 0.75, 0.2509, 0.75, 0.25, 0.75, 0.2509, 0.75, 0.2473, 0.75, 0.25, 0.75, 0.2473, 0.75, 0.2435, 0.75, 0.25, 0.75, 0.3005, 0.75, 0.2893, 0.75, 0.2907, 0.75, 0.3023, 0.75, 0.3023, 0.75, 0.2907, 0.75, 0.2916, 0.75, 0.3041, 0.75, 0.3041, 0.75, 0.2916, 0.75, 0.2919, 0.75, 0.3045, 0.75, 0.2893, 0.75, 0.2528, 0.75, 0.2515, 0.75, 0.2907, 0.75, 0.2907, 0.75, 0.2515, 0.75, 0.2503, 0.75, 0.2916, 0.75, 0.2916, 0.75, 0.2503, 0.75, 0.25, 0.75, 0.2919, 0.75, 0.2532, 0.75, 0.3005, 0.75, 0.3023, 0.75, 0.2509, 0.75, 0.2509, 0.75, 0.3023, 0.75, 0.3041, 0.75, 0.2501, 0.75, 0.2501, 0.75, 0.3041, 0.75, 0.3045, 0.75, 0.25, 0.75, 0.2844, 0.75, 0.279, 0.75, 0.2893, 0.75, 0.3005, 0.75, 0.2776, 0.75, 0.267, 0.75, 0.267, 0.75, 0.2776, 0.75, 0.267, 0.75, 0.2697, 0.75, 0.2697, 0.75, 0.267, 0.75, 0.2665, 0.75, 0.2786, 0.75, 0.2786, 0.75, 0.2665, 0.75, 0.282, 0.75, 0.2776, 0.75, 0.2776, 0.75, 0.282, 0.75, 0.282, 0.75, 0.2776, 0.75, 0.279, 0.75, 0.2844, 0.75, 0.2776, 0.75, 0.267, 0.75, 0.2651, 0.75, 0.279, 0.75, 0.2697, 0.75, 0.282, 0.75, 0.2844, 0.75, 0.2679, 0.75, 0.0, 0.0, 0.0, 0.0, 0.0, 0.0, 0.0, 0.0, 0.2848, 0.75, 0.2794, 0.75, 0.2794, 0.75, 0.2848, 0.75, 0.2697, 0.75, 0.282, 0.75, 0.282, 0.75, 0.2697, 0.75, 0.2839, 0.75, 0.2786, 0.75, 0.279, 0.75, 0.2844, 0.75, 0.2786, 0.75, 0.2665, 0.75, 0.2651, 0.75, 0.279, 0.75, 0.2696, 0.75, 0.2839, 0.75, 0.2844, 0.75, 0.2679, 0.75, 0.2786, 0.75, 0.2839, 0.75, 0.2839, 0.75, 0.2786, 0.75, 0.2794, 0.75, 0.2848, 0.75, 0.2844, 0.75, 0.279, 0.75, 0.2669, 0.75, 0.2794, 0.75, 0.279, 0.75, 0.2651, 0.75, 0.2848, 0.75, 0.27, 0.75, 0.2679, 0.75, 0.2844, 0.75, 0.2665, 0.75, 0.2786, 0.75, 0.2794, 0.75, 0.2669, 0.75, 0.2839, 0.75, 0.2696, 0.75, 0.27, 0.75, 0.2848, 0.75, 0.2786, 0.75, 0.2839, 0.75, 0.2848, 0.75, 0.2794, 0.75, 0.2794, 0.75, 0.2669, 0.75, 0.2669, 0.75, 0.2794, 0.75, 0.2839, 0.75, 0.2696, 0.75, 0.2696, 0.75, 0.2839, 0.75, 0.27, 0.75, 0.2848, 0.75, 0.2848, 0.75, 0.27, 0.75, 0.5007, 0.5, 0.5007, 0.5, 0.5006, 0.5, 0.5006, 0.5, 0.5006, 0.5, 0.5005, 0.5, 0.5005, 0.5, 0.5005, 0.5, 0.4448, 0.5, 0.5147, 0.5, 0.5235, 0.5, 0.5224, 0.5, 0.5213, 0.5, 0.5202, 0.5, 0.5191, 0.5, 0.518, 0.5, 0.5169, 0.5, 0.5158, 0.5])
me_cube.materials.append(mat_material)
me_cube.materials.append(mat_gridinner)
me_cube.materials.append(mat_gridouter)
me_cube.materials.append(mat_material_001)
me_cube.use_remesh_preserve_volume = False
me_cube.use_remesh_preserve_attributes = False
me_cube.use_mirror_vertex_groups = False
me_cube.update()
me_mesh = bpy.data.meshes.new('Mesh')
me_mesh.from_pydata([(0.0, 0.0, 0.0), (0.1043, 0.09203, 0.0), (0.2047, 0.1574, 0.0), (0.3011, 0.199, 0.0), (0.3937, 0.22, 0.0), (0.4824, 0.2232, 0.0), (0.5673, 0.2117, 0.0), (0.6484, 0.1884, 0.0), (0.7259, 0.1563, 0.0), (0.7998, 0.1185, 0.0), (0.87, 0.07783, 0.0), (0.9368, 0.03734, 0.0), (1.0, 4.371e-08, 0.0), (1.063, -0.03441, 0.0), (1.13, -0.0672, 0.0), (1.201, -0.09696, 0.0), (1.275, -0.1223, 0.0), (1.353, -0.1419, 0.0), (1.434, -0.1543, 0.0), (1.519, -0.1581, 0.0), (1.608, -0.1519, 0.0), (1.7, -0.1344, 0.0), (1.797, -0.1042, 0.0), (1.896, -0.05986, 0.0), (2.0, 0.0, 0.0), (2.101, 0.06213, 0.0), (2.194, 0.1125, 0.0), (2.28, 0.1511, 0.0), (2.361, 0.1783, 0.0), (2.439, 0.1942, 0.0), (2.514, 0.1988, 0.0), (2.588, 0.1924, 0.0), (2.663, 0.1751, 0.0), (2.741, 0.1471, 0.0), (2.822, 0.1084, 0.0), (2.908, 0.05936, 0.0), (3.0, -4.371e-08, 0.0), (3.094, -0.05861, 0.0), (3.184, -0.1057, 0.0), (3.27, -0.1415, 0.0), (3.354, -0.1663, 0.0), (3.436, -0.1804, 0.0), (3.516, -0.1839, 0.0), (3.595, -0.1773, 0.0), (3.674, -0.1607, 0.0), (3.753, -0.1344, 0.0), (3.834, -0.09868, 0.0), (3.916, -0.0538, 0.0), (4.0, -8.742e-08, 0.0)], [(0, 1), (1, 2), (2, 3), (3, 4), (4, 5), (5, 6), (6, 7), (7, 8), (8, 9), (9, 10), (10, 11), (11, 12), (12, 13), (13, 14), (14, 15), (15, 16), (16, 17), (17, 18), (18, 19), (19, 20), (20, 21), (21, 22), (22, 23), (23, 24), (24, 25), (25, 26), (26, 27), (27, 28), (28, 29), (29, 30), (30, 31), (31, 32), (32, 33), (33, 34), (34, 35), (35, 36), (36, 37), (37, 38), (38, 39), (39, 40), (40, 41), (41, 42), (42, 43), (43, 44), (44, 45), (45, 46), (46, 47), (47, 48)], [])
me_mesh.materials.append(mat_gridinner)
me_mesh.use_remesh_fix_poles = True
me_mesh.use_remesh_preserve_attributes = False
me_mesh.update()
me_mesh_001 = bpy.data.meshes.new('Mesh.001')
me_mesh_001.from_pydata([(0.0, 0.0, 0.0), (0.1043, 0.09203, 0.0), (0.2047, 0.1574, 0.0), (0.3011, 0.199, 0.0), (0.3937, 0.22, 0.0), (0.4824, 0.2232, 0.0), (0.5673, 0.2117, 0.0), (0.6484, 0.1884, 0.0), (0.7259, 0.1563, 0.0), (0.7998, 0.1185, 0.0), (0.87, 0.07783, 0.0), (0.9368, 0.03734, 0.0), (1.0, 4.371e-08, 0.0), (1.063, -0.03441, 0.0), (1.13, -0.0672, 0.0), (1.201, -0.09696, 0.0), (1.275, -0.1223, 0.0), (1.353, -0.1419, 0.0), (1.434, -0.1543, 0.0), (1.519, -0.1581, 0.0), (1.608, -0.1519, 0.0), (1.7, -0.1344, 0.0), (1.797, -0.1042, 0.0), (1.896, -0.05986, 0.0), (2.0, 0.0, 0.0), (2.101, 0.06213, 0.0), (2.194, 0.1125, 0.0), (2.28, 0.1511, 0.0), (2.361, 0.1783, 0.0), (2.439, 0.1942, 0.0), (2.514, 0.1988, 0.0), (2.588, 0.1924, 0.0), (2.663, 0.1751, 0.0), (2.741, 0.1471, 0.0), (2.822, 0.1084, 0.0), (2.908, 0.05936, 0.0), (3.0, -4.371e-08, 0.0), (3.094, -0.05861, 0.0), (3.184, -0.1057, 0.0), (3.27, -0.1415, 0.0), (3.354, -0.1663, 0.0), (3.436, -0.1804, 0.0), (3.516, -0.1839, 0.0), (3.595, -0.1773, 0.0), (3.674, -0.1607, 0.0), (3.753, -0.1344, 0.0), (3.834, -0.09868, 0.0), (3.916, -0.0538, 0.0), (4.0, -8.742e-08, 0.0)], [(0, 1), (1, 2), (2, 3), (3, 4), (4, 5), (5, 6), (6, 7), (7, 8), (8, 9), (9, 10), (10, 11), (11, 12), (12, 13), (13, 14), (14, 15), (15, 16), (16, 17), (17, 18), (18, 19), (19, 20), (20, 21), (21, 22), (22, 23), (23, 24), (24, 25), (25, 26), (26, 27), (27, 28), (28, 29), (29, 30), (30, 31), (31, 32), (32, 33), (33, 34), (34, 35), (35, 36), (36, 37), (37, 38), (38, 39), (39, 40), (40, 41), (41, 42), (42, 43), (43, 44), (44, 45), (45, 46), (46, 47), (47, 48)], [])
me_mesh_001.materials.append(mat_gridinner)
me_mesh_001.use_remesh_fix_poles = True
me_mesh_001.use_remesh_preserve_attributes = False
me_mesh_001.update()
me_mesh_002 = bpy.data.meshes.new('Mesh.002')
me_mesh_002.from_pydata([(0.0, 0.0, 0.0), (0.1043, 0.09203, 0.0), (0.2047, 0.1574, 0.0), (0.3011, 0.199, 0.0), (0.3937, 0.22, 0.0), (0.4824, 0.2232, 0.0), (0.5673, 0.2117, 0.0), (0.6484, 0.1884, 0.0), (0.7259, 0.1563, 0.0), (0.7998, 0.1185, 0.0), (0.87, 0.07783, 0.0), (0.9368, 0.03734, 0.0), (1.0, 4.371e-08, 0.0), (1.063, -0.03441, 0.0), (1.13, -0.0672, 0.0), (1.201, -0.09696, 0.0), (1.275, -0.1223, 0.0), (1.353, -0.1419, 0.0), (1.434, -0.1543, 0.0), (1.519, -0.1581, 0.0), (1.608, -0.1519, 0.0), (1.7, -0.1344, 0.0), (1.797, -0.1042, 0.0), (1.896, -0.05986, 0.0), (2.0, 0.0, 0.0), (2.101, 0.06213, 0.0), (2.194, 0.1125, 0.0), (2.28, 0.1511, 0.0), (2.361, 0.1783, 0.0), (2.439, 0.1942, 0.0), (2.514, 0.1988, 0.0), (2.588, 0.1924, 0.0), (2.663, 0.1751, 0.0), (2.741, 0.1471, 0.0), (2.822, 0.1084, 0.0), (2.908, 0.05936, 0.0), (3.0, -4.371e-08, 0.0), (3.094, -0.05861, 0.0), (3.184, -0.1057, 0.0), (3.27, -0.1415, 0.0), (3.354, -0.1663, 0.0), (3.436, -0.1804, 0.0), (3.516, -0.1839, 0.0), (3.595, -0.1773, 0.0), (3.674, -0.1607, 0.0), (3.753, -0.1344, 0.0), (3.834, -0.09868, 0.0), (3.916, -0.0538, 0.0), (4.0, -8.742e-08, 0.0)], [(0, 1), (1, 2), (2, 3), (3, 4), (4, 5), (5, 6), (6, 7), (7, 8), (8, 9), (9, 10), (10, 11), (11, 12), (12, 13), (13, 14), (14, 15), (15, 16), (16, 17), (17, 18), (18, 19), (19, 20), (20, 21), (21, 22), (22, 23), (23, 24), (24, 25), (25, 26), (26, 27), (27, 28), (28, 29), (29, 30), (30, 31), (31, 32), (32, 33), (33, 34), (34, 35), (35, 36), (36, 37), (37, 38), (38, 39), (39, 40), (40, 41), (41, 42), (42, 43), (43, 44), (44, 45), (45, 46), (46, 47), (47, 48)], [])
me_mesh_002.materials.append(mat_gridinner)
me_mesh_002.use_remesh_fix_poles = True
me_mesh_002.use_remesh_preserve_attributes = False
me_mesh_002.update()
me_mesh_003 = bpy.data.meshes.new('Mesh.003')
me_mesh_003.from_pydata([(0.0, 0.0, 0.0), (0.1043, 0.09203, 0.0), (0.2047, 0.1574, 0.0), (0.3011, 0.199, 0.0), (0.3937, 0.22, 0.0), (0.4824, 0.2232, 0.0), (0.5673, 0.2117, 0.0), (0.6484, 0.1884, 0.0), (0.7259, 0.1563, 0.0), (0.7998, 0.1185, 0.0), (0.87, 0.07783, 0.0), (0.9368, 0.03734, 0.0), (1.0, 4.371e-08, 0.0), (1.063, -0.03441, 0.0), (1.13, -0.0672, 0.0), (1.201, -0.09696, 0.0), (1.275, -0.1223, 0.0), (1.353, -0.1419, 0.0), (1.434, -0.1543, 0.0), (1.519, -0.1581, 0.0), (1.608, -0.1519, 0.0), (1.7, -0.1344, 0.0), (1.797, -0.1042, 0.0), (1.896, -0.05986, 0.0), (2.0, 0.0, 0.0), (2.101, 0.06213, 0.0), (2.194, 0.1125, 0.0), (2.28, 0.1511, 0.0), (2.361, 0.1783, 0.0), (2.439, 0.1942, 0.0), (2.514, 0.1988, 0.0), (2.588, 0.1924, 0.0), (2.663, 0.1751, 0.0), (2.741, 0.1471, 0.0), (2.822, 0.1084, 0.0), (2.908, 0.05936, 0.0), (3.0, -4.371e-08, 0.0), (3.094, -0.05861, 0.0), (3.184, -0.1057, 0.0), (3.27, -0.1415, 0.0), (3.354, -0.1663, 0.0), (3.436, -0.1804, 0.0), (3.516, -0.1839, 0.0), (3.595, -0.1773, 0.0), (3.674, -0.1607, 0.0), (3.753, -0.1344, 0.0), (3.834, -0.09868, 0.0), (3.916, -0.0538, 0.0), (4.0, -8.742e-08, 0.0)], [(0, 1), (1, 2), (2, 3), (3, 4), (4, 5), (5, 6), (6, 7), (7, 8), (8, 9), (9, 10), (10, 11), (11, 12), (12, 13), (13, 14), (14, 15), (15, 16), (16, 17), (17, 18), (18, 19), (19, 20), (20, 21), (21, 22), (22, 23), (23, 24), (24, 25), (25, 26), (26, 27), (27, 28), (28, 29), (29, 30), (30, 31), (31, 32), (32, 33), (33, 34), (34, 35), (35, 36), (36, 37), (37, 38), (38, 39), (39, 40), (40, 41), (41, 42), (42, 43), (43, 44), (44, 45), (45, 46), (46, 47), (47, 48)], [])
me_mesh_003.materials.append(mat_gridinner)
me_mesh_003.use_remesh_fix_poles = True
me_mesh_003.use_remesh_preserve_attributes = False
me_mesh_003.update()
me_mesh_004 = bpy.data.meshes.new('Mesh.004')
me_mesh_004.from_pydata([(0.0, 0.0, 0.0), (0.1043, 0.09203, 0.0), (0.2047, 0.1574, 0.0), (0.3011, 0.199, 0.0), (0.3937, 0.22, 0.0), (0.4824, 0.2232, 0.0), (0.5673, 0.2117, 0.0), (0.6484, 0.1884, 0.0), (0.7259, 0.1563, 0.0), (0.7998, 0.1185, 0.0), (0.87, 0.07783, 0.0), (0.9368, 0.03734, 0.0), (1.0, 4.371e-08, 0.0), (1.063, -0.03441, 0.0), (1.13, -0.0672, 0.0), (1.201, -0.09696, 0.0), (1.275, -0.1223, 0.0), (1.353, -0.1419, 0.0), (1.434, -0.1543, 0.0), (1.519, -0.1581, 0.0), (1.608, -0.1519, 0.0), (1.7, -0.1344, 0.0), (1.797, -0.1042, 0.0), (1.896, -0.05986, 0.0), (2.0, 0.0, 0.0), (2.101, 0.06213, 0.0), (2.194, 0.1125, 0.0), (2.28, 0.1511, 0.0), (2.361, 0.1783, 0.0), (2.439, 0.1942, 0.0), (2.514, 0.1988, 0.0), (2.588, 0.1924, 0.0), (2.663, 0.1751, 0.0), (2.741, 0.1471, 0.0), (2.822, 0.1084, 0.0), (2.908, 0.05936, 0.0), (3.0, -4.371e-08, 0.0), (3.094, -0.05861, 0.0), (3.184, -0.1057, 0.0), (3.27, -0.1415, 0.0), (3.354, -0.1663, 0.0), (3.436, -0.1804, 0.0), (3.516, -0.1839, 0.0), (3.595, -0.1773, 0.0), (3.674, -0.1607, 0.0), (3.753, -0.1344, 0.0), (3.834, -0.09868, 0.0), (3.916, -0.0538, 0.0), (4.0, -8.742e-08, 0.0)], [(0, 1), (1, 2), (2, 3), (3, 4), (4, 5), (5, 6), (6, 7), (7, 8), (8, 9), (9, 10), (10, 11), (11, 12), (12, 13), (13, 14), (14, 15), (15, 16), (16, 17), (17, 18), (18, 19), (19, 20), (20, 21), (21, 22), (22, 23), (23, 24), (24, 25), (25, 26), (26, 27), (27, 28), (28, 29), (29, 30), (30, 31), (31, 32), (32, 33), (33, 34), (34, 35), (35, 36), (36, 37), (37, 38), (38, 39), (39, 40), (40, 41), (41, 42), (42, 43), (43, 44), (44, 45), (45, 46), (46, 47), (47, 48)], [])
me_mesh_004.materials.append(mat_gridinner)
me_mesh_004.use_remesh_fix_poles = True
me_mesh_004.use_remesh_preserve_attributes = False
me_mesh_004.update()
me_mesh_005 = bpy.data.meshes.new('Mesh.005')
me_mesh_005.from_pydata([(0.0, 0.0, 0.0), (0.1043, 0.09203, 0.0), (0.2047, 0.1574, 0.0), (0.3011, 0.199, 0.0), (0.3937, 0.22, 0.0), (0.4824, 0.2232, 0.0), (0.5673, 0.2117, 0.0), (0.6484, 0.1884, 0.0), (0.7259, 0.1563, 0.0), (0.7998, 0.1185, 0.0), (0.87, 0.07783, 0.0), (0.9368, 0.03734, 0.0), (1.0, 4.371e-08, 0.0), (1.063, -0.03441, 0.0), (1.13, -0.0672, 0.0), (1.201, -0.09696, 0.0), (1.275, -0.1223, 0.0), (1.353, -0.1419, 0.0), (1.434, -0.1543, 0.0), (1.519, -0.1581, 0.0), (1.608, -0.1519, 0.0), (1.7, -0.1344, 0.0), (1.797, -0.1042, 0.0), (1.896, -0.05986, 0.0), (2.0, 0.0, 0.0), (2.101, 0.06213, 0.0), (2.194, 0.1125, 0.0), (2.28, 0.1511, 0.0), (2.361, 0.1783, 0.0), (2.439, 0.1942, 0.0), (2.514, 0.1988, 0.0), (2.588, 0.1924, 0.0), (2.663, 0.1751, 0.0), (2.741, 0.1471, 0.0), (2.822, 0.1084, 0.0), (2.908, 0.05936, 0.0), (3.0, -4.371e-08, 0.0), (3.094, -0.05861, 0.0), (3.184, -0.1057, 0.0), (3.27, -0.1415, 0.0), (3.354, -0.1663, 0.0), (3.436, -0.1804, 0.0), (3.516, -0.1839, 0.0), (3.595, -0.1773, 0.0), (3.674, -0.1607, 0.0), (3.753, -0.1344, 0.0), (3.834, -0.09868, 0.0), (3.916, -0.0538, 0.0), (4.0, -8.742e-08, 0.0)], [(0, 1), (1, 2), (2, 3), (3, 4), (4, 5), (5, 6), (6, 7), (7, 8), (8, 9), (9, 10), (10, 11), (11, 12), (12, 13), (13, 14), (14, 15), (15, 16), (16, 17), (17, 18), (18, 19), (19, 20), (20, 21), (21, 22), (22, 23), (23, 24), (24, 25), (25, 26), (26, 27), (27, 28), (28, 29), (29, 30), (30, 31), (31, 32), (32, 33), (33, 34), (34, 35), (35, 36), (36, 37), (37, 38), (38, 39), (39, 40), (40, 41), (41, 42), (42, 43), (43, 44), (44, 45), (45, 46), (46, 47), (47, 48)], [])
me_mesh_005.materials.append(mat_gridinner)
me_mesh_005.use_remesh_fix_poles = True
me_mesh_005.use_remesh_preserve_attributes = False
me_mesh_005.update()

# ---- curves / text
cu_beziercurve_001 = bpy.data.curves.new('BezierCurve.001', 'CURVE')
cu_beziercurve_001.dimensions = '3D'
_sp = cu_beziercurve_001.splines.new('BEZIER'); _sp.bezier_points.add(4)
_sp.bezier_points.foreach_set('co', [0.0, 0.0, 0.0, 1.0, 4.371e-08, 0.0, 2.0, 0.0, 0.0, 3.0, -4.371e-08, 0.0, 4.0, -8.742e-08, 0.0])
_sp.bezier_points.foreach_set('handle_left', [-0.4254, -0.4254, 0.0, 0.7539, 0.1391, 0.0, 1.578, -0.2723, 0.0, 2.615, 0.2578, 0.0, 3.657, -0.2326, 0.0])
_sp.bezier_points.foreach_set('handle_right', [0.4254, 0.4254, 0.0, 1.246, -0.1391, 0.0, 2.422, 0.2723, 0.0, 3.385, -0.2578, 0.0, 4.343, 0.2326, 0.0])
for _p, _l, _r in zip(_sp.bezier_points, ['ALIGNED', 'ALIGNED', 'ALIGNED', 'ALIGNED', 'ALIGNED'], ['ALIGNED', 'ALIGNED', 'ALIGNED', 'ALIGNED', 'ALIGNED']): _p.handle_left_type = _l; _p.handle_right_type = _r
_sp.order_u = 0
_sp.order_v = 0
cu_beziercurve_001.use_path = True
cu_beziercurve_001.fill_mode = 'FULL'

# ---- objects
ob_cube = bpy.data.objects.new('Cube', me_cube)
ob_light = bpy.data.objects.new('Light', light_light)
ob_camera = bpy.data.objects.new('Camera', cam_camera)
ob_beziercurve = bpy.data.objects.new('BezierCurve', me_mesh)
ob_beziercurve_001 = bpy.data.objects.new('BezierCurve.001', cu_beziercurve_001)
ob_beziercurve_002 = bpy.data.objects.new('BezierCurve.002', me_mesh_001)
ob_beziercurve_003 = bpy.data.objects.new('BezierCurve.003', me_mesh_002)
ob_beziercurve_004 = bpy.data.objects.new('BezierCurve.004', me_mesh_003)
ob_beziercurve_005 = bpy.data.objects.new('BezierCurve.005', me_mesh_004)
ob_beziercurve_006 = bpy.data.objects.new('BezierCurve.006', me_mesh_005)
ob_light_001 = bpy.data.objects.new('Light.001', light_light_001)

# ---- transforms, parenting, visibility, modifiers, constraints
ob_cube.location = (0.0, 0.0, 0.0)
ob_cube.lock_rotations_4d = False
ob_cube.empty_display_type = 'ARROWS'
ob_cube.lineart.crease_threshold = 0.0
_m = ob_cube.modifiers.new('Mirror', 'MIRROR')
_m.use_clip = True
ob_light.location = (32.25, -31.18, 34.61)
ob_light.rotation_euler = (-0.8668, -0.2856, 3.629)
ob_light.lock_rotations_4d = False
ob_light.empty_display_type = 'ARROWS'
ob_light.color = (0.0, 0.0, 0.0, 0.0)
ob_light.lineart.crease_threshold = 0.0
ob_camera.location = (15.62, 26.44, 1.778)
ob_camera.rotation_euler = (1.592, 7.372e-07, -3.784)
ob_camera.scale = (1.0, 1.0, 1.0)
ob_camera.lock_rotations_4d = False
ob_camera.empty_display_type = 'ARROWS'
ob_camera.color = (0.0, 0.0, 0.0, 0.0)
ob_camera.display_type = 'WIRE'
ob_camera.lineart.crease_threshold = 0.0
ob_beziercurve.location = (0.0, 3.268, 4.608)
ob_beziercurve.rotation_euler = (1.571, -4.371e-08, 1.571)
ob_beziercurve.scale = (0.55, 0.2771, 1.0)
_m = ob_beziercurve.modifiers.new('Skin', 'SKIN')
_m = ob_beziercurve.modifiers.new('Auto Smooth', 'NODES')
_m.node_group = ng_auto_smooth
_gi = [s.identifier for s in ng_auto_smooth.interface.items_tree if s.item_type == 'SOCKET' and s.in_out == 'INPUT']
_m[_gi[1]] = 3.142  # Angle
ob_beziercurve_001.location = (0.0, 2.171, 4.601)
ob_beziercurve_001.rotation_euler = (1.571, -4.371e-08, 1.571)
ob_beziercurve_001.scale = (1.0, 0.2771, 1.0)
ob_beziercurve_002.location = (0.0, 4.068, 4.608)
ob_beziercurve_002.rotation_euler = (1.571, -3.142, 4.712)
ob_beziercurve_002.scale = (0.275, 0.2771, 1.0)
_m = ob_beziercurve_002.modifiers.new('Skin', 'SKIN')
_m = ob_beziercurve_002.modifiers.new('Auto Smooth', 'NODES')
_m.node_group = ng_auto_smooth
_gi = [s.identifier for s in ng_auto_smooth.interface.items_tree if s.item_type == 'SOCKET' and s.in_out == 'INPUT']
_m[_gi[1]] = 3.142  # Angle
ob_beziercurve_003.location = (0.0, 5.168, 4.608)
ob_beziercurve_003.rotation_euler = (1.571, -3.142, 4.712)
ob_beziercurve_003.scale = (0.275, 0.2771, 1.0)
_m = ob_beziercurve_003.modifiers.new('Skin', 'SKIN')
_m = ob_beziercurve_003.modifiers.new('Auto Smooth', 'NODES')
_m.node_group = ng_auto_smooth
_gi = [s.identifier for s in ng_auto_smooth.interface.items_tree if s.item_type == 'SOCKET' and s.in_out == 'INPUT']
_m[_gi[1]] = 3.142  # Angle
ob_beziercurve_004.location = (0.0, 2.222, 4.608)
ob_beziercurve_004.rotation_euler = (1.571, -4.371e-08, 1.571)
ob_beziercurve_004.scale = (0.3122, 0.2771, 1.0)
_m = ob_beziercurve_004.modifiers.new('Skin', 'SKIN')
_m = ob_beziercurve_004.modifiers.new('Auto Smooth', 'NODES')
_m.node_group = ng_auto_smooth
_gi = [s.identifier for s in ng_auto_smooth.interface.items_tree if s.item_type == 'SOCKET' and s.in_out == 'INPUT']
_m[_gi[1]] = 3.142  # Angle
ob_beziercurve_005.location = (0.0, 2.222, 4.608)
ob_beziercurve_005.rotation_euler = (1.571, -3.142, 4.712)
ob_beziercurve_005.scale = (0.1561, 0.2771, 1.0)
_m = ob_beziercurve_005.modifiers.new('Skin', 'SKIN')
_m = ob_beziercurve_005.modifiers.new('Auto Smooth', 'NODES')
_m.node_group = ng_auto_smooth
_gi = [s.identifier for s in ng_auto_smooth.interface.items_tree if s.item_type == 'SOCKET' and s.in_out == 'INPUT']
_m[_gi[1]] = 3.142  # Angle
ob_beziercurve_006.location = (0.0, 3.379, 4.608)
ob_beziercurve_006.rotation_euler = (1.571, -3.142, 4.712)
ob_beziercurve_006.scale = (0.1561, 0.2771, 1.0)
_m = ob_beziercurve_006.modifiers.new('Skin', 'SKIN')
_m = ob_beziercurve_006.modifiers.new('Auto Smooth', 'NODES')
_m.node_group = ng_auto_smooth
_gi = [s.identifier for s in ng_auto_smooth.interface.items_tree if s.item_type == 'SOCKET' and s.in_out == 'INPUT']
_m[_gi[1]] = 3.142  # Angle
ob_light_001.location = (34.4, -2.717, 38.29)
ob_light_001.rotation_euler = (-0.8668, -0.2856, 3.629)
ob_light_001.lock_rotations_4d = False
ob_light_001.empty_display_type = 'ARROWS'
ob_light_001.color = (0.0, 0.0, 0.0, 0.0)
ob_light_001.lineart.crease_threshold = 0.0

# ---- collection membership
col_collection.objects.link(ob_cube)
col_collection.objects.link(ob_light)
col_collection.objects.link(ob_camera)
col_collection.objects.link(ob_beziercurve)
col_collection.objects.link(ob_beziercurve_001)
col_collection.objects.link(ob_beziercurve_002)
col_collection.objects.link(ob_beziercurve_003)
col_collection.objects.link(ob_beziercurve_004)
col_collection.objects.link(ob_beziercurve_005)
col_collection.objects.link(ob_beziercurve_006)
col_collection.objects.link(ob_light_001)

# ---- scene / render settings (as saved in the file)
scene.camera = ob_camera
scene.frame_start = 1; scene.frame_end = 250; scene.frame_set(16)
scene.render.engine = 'BLENDER_EEVEE_NEXT'
scene.render.film_transparent = True
scene.cycles.sampling_pattern = 'TABULATED_SOBOL'
scene.cycles.use_light_tree = False
scene.view_settings.view_transform = 'Filmic'
bpy.context.view_layer.update()
